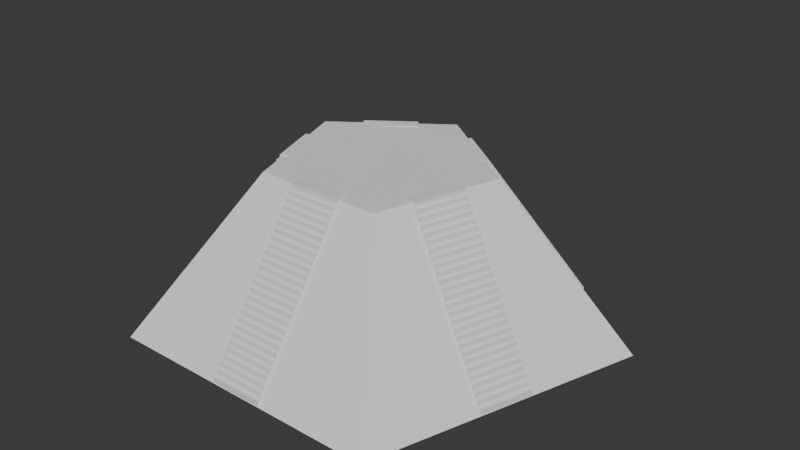 # Source: big_pyramid.blend  (saved by Blender 4.1.24; exported with 4.5.12 LTS)
import bpy
from mathutils import Matrix  # noqa: F401  (used for matrix-valued properties, if any)

bpy.ops.wm.read_factory_settings(use_empty=True)
scene = bpy.context.scene
scene.name = 'Scene'

# ---- collections
col_collection = bpy.data.collections.new('Collection'); scene.collection.children.link(col_collection)

# ---- world
world_world = bpy.data.worlds.new('World'); scene.world = world_world
world_world.use_nodes = True; world_world.node_tree.nodes.clear()
_N = world_world.node_tree.nodes; _L = world_world.node_tree.links
n0 = _N.new('ShaderNodeOutputWorld'); n0.name = 'World Output'; n0.location = (300, 300)
n1 = _N.new('ShaderNodeBackground'); n1.name = 'Background'; n1.location = (10, 300)
n1.inputs[0].default_value = (0.05088, 0.05088, 0.05088, 1.0)
_L.new(n1.outputs[0], n0.inputs[0])
n0.is_active_output = True
world_world.color = (0.05088, 0.05088, 0.05088)
world_world.use_sun_shadow = False
world_world.sun_shadow_jitter_overblur = 0.0

# ---- meshes
me_cube_001 = bpy.data.meshes.new('Cube.001')
me_cube_001.from_pydata([(-0.3464, -2.423, -0.8572), (-0.0138, 1.367, 0.9617), (-0.3464, -2.422, -0.9276), (-0.0138, 3.001, -0.9348), (1.286, 0.4233, 0.9617), (2.839, 0.9281, -0.9348), (0.3188, -2.423, -0.8569), (0.7893, -1.104, 0.9617), (0.3188, -2.422, -0.9275), (1.75, -2.426, -0.9348), (-0.8169, -1.104, 0.9617), (-1.777, -2.426, -0.9348), (-1.313, 0.4233, 0.9617), (-0.3464, -2.374, -0.7867), (-2.867, 0.9281, -0.9348), (-0.3464, -2.372, -0.8572), (0.3188, -2.374, -0.7864), (0.3188, -2.372, -0.8571), (-0.3464, -2.324, -0.7163), (-0.3464, -2.323, -0.7867), (0.3188, -2.324, -0.716), (0.3188, -2.323, -0.7866), (-0.3464, -2.275, -0.6458), (-0.3464, -2.274, -0.7162), (0.3188, -2.275, -0.6455), (0.3188, -2.274, -0.7161), (-0.3464, -2.225, -0.5754), (-0.3464, -2.225, -0.6458), (0.3188, -2.225, -0.5751), (0.3188, -2.225, -0.6456), (-0.3464, -2.176, -0.5049), (-0.3464, -2.176, -0.5753), (0.3188, -2.176, -0.5047), (0.3188, -2.176, -0.5751), (-0.3464, -2.127, -0.4345), (-0.3464, -2.126, -0.5048), (0.3188, -2.127, -0.4342), (0.3188, -2.126, -0.5046), (-0.3464, -2.077, -0.364), (0.3188, -2.077, -0.3638), (0.3188, -2.077, -0.4341), (-0.3464, -2.028, -0.2936), (0.3188, -2.028, -0.2933), (-0.3464, -1.979, -0.2231), (0.3188, -1.979, -0.2229), (-0.3464, -1.929, -0.1527), (0.3188, -1.929, -0.1524), (-0.3464, -1.88, -0.08226), (0.3188, -1.88, -0.08198), (-0.3464, -1.83, -0.01181), (0.3188, -1.83, -0.01154), (-0.3464, -1.781, 0.05863), (0.3188, -1.781, 0.05891), (-0.3464, -1.732, 0.1291), (0.3188, -1.732, 0.1294), (-0.3464, -1.682, 0.1995), (0.3188, -1.682, 0.1998), (-0.3464, -1.633, 0.27), (0.3188, -1.633, 0.2702), (-0.3464, -1.583, 0.3404), (0.3188, -1.583, 0.3407), (-0.3464, -1.534, 0.4109), (0.3188, -1.534, 0.4111), (-0.3464, -1.485, 0.4813), (0.3188, -1.485, 0.4816), (-0.3464, -1.435, 0.5517), (0.3188, -1.435, 0.552), (-0.3464, -1.386, 0.6222), (0.3188, -1.386, 0.6225), (-0.3464, -1.337, 0.6926), (0.3188, -1.337, 0.6929), (-0.3464, -1.287, 0.7631), (0.3188, -1.287, 0.7634), (-0.3464, -1.238, 0.8335), (0.3188, -1.238, 0.8338), (-0.3464, -1.188, 0.904), (0.3188, -1.188, 0.9042), (-0.3464, -1.139, 0.9744), (-0.3464, -0.9846, 0.9642), (0.3188, -1.139, 0.9747), (0.3188, -0.9846, 0.9747), (-2.422, -0.4317, -0.8572), (-2.421, -0.4313, -0.9276), (-2.217, -1.064, -0.8569), (-2.216, -1.064, -0.9275), (-2.375, -0.4165, -0.7867), (-2.374, -0.416, -0.8572), (-2.17, -1.049, -0.7864), (-2.168, -1.049, -0.8571), (-2.328, -0.4012, -0.7163), (-2.327, -0.4008, -0.7867), (-2.123, -1.034, -0.716), (-2.122, -1.033, -0.7866), (-2.281, -0.386, -0.6458), (-2.28, -0.3857, -0.7162), (-2.076, -1.019, -0.6455), (-2.075, -1.018, -0.7161), (-2.234, -0.3707, -0.5754), (-2.233, -0.3705, -0.6458), (-2.029, -1.003, -0.5751), (-2.028, -1.003, -0.6456), (-2.187, -0.3554, -0.5049), (-2.187, -0.3553, -0.5753), (-1.982, -0.988, -0.5047), (-1.981, -0.9878, -0.5751), (-2.14, -0.3402, -0.4345), (-2.14, -0.3401, -0.5048), (-1.935, -0.9727, -0.4342), (-1.934, -0.9726, -0.5046), (-2.093, -0.3249, -0.364), (-1.888, -0.9575, -0.3638), (-1.888, -0.9574, -0.4341), (-2.046, -0.3096, -0.2936), (-1.841, -0.9422, -0.2933), (-1.999, -0.2944, -0.2231), (-1.794, -0.9269, -0.2229), (-1.952, -0.2791, -0.1527), (-1.747, -0.9117, -0.1524), (-1.905, -0.2639, -0.08226), (-1.7, -0.8964, -0.08198), (-1.858, -0.2486, -0.01181), (-1.653, -0.8812, -0.01154), (-1.811, -0.2333, 0.05863), (-1.606, -0.8659, 0.05891), (-1.764, -0.2181, 0.1291), (-1.559, -0.8506, 0.1294), (-1.717, -0.2028, 0.1995), (-1.512, -0.8354, 0.1998), (-1.671, -0.1876, 0.27), (-1.465, -0.8201, 0.2702), (-1.624, -0.1723, 0.3404), (-1.418, -0.8049, 0.3407), (-1.577, -0.157, 0.4109), (-1.371, -0.7896, 0.4111), (-1.53, -0.1418, 0.4813), (-1.324, -0.7743, 0.4816), (-1.483, -0.1265, 0.5517), (-1.277, -0.7591, 0.552), (-1.436, -0.1112, 0.6222), (-1.23, -0.7438, 0.6225), (-1.389, -0.09598, 0.6926), (-1.183, -0.7285, 0.6929), (-1.342, -0.08072, 0.7631), (-1.136, -0.7133, 0.7634), (-1.295, -0.06546, 0.8335), (-1.089, -0.698, 0.8338), (-1.248, -0.0502, 0.904), (-1.042, -0.6828, 0.9042), (-1.201, -0.03494, 0.9744), (-1.054, 0.01276, 0.9744), (-0.9953, -0.6675, 0.9747), (-0.8485, -0.6198, 0.9649), (-1.17, 2.158, -0.8572), (-1.169, 2.157, -0.9276), (-1.708, 1.767, -0.8569), (-1.707, 1.766, -0.9275), (-1.141, 2.118, -0.7867), (-1.14, 2.117, -0.8572), (-1.679, 1.727, -0.7864), (-1.678, 1.726, -0.8571), (-1.112, 2.078, -0.7163), (-1.111, 2.077, -0.7867), (-1.65, 1.687, -0.716), (-1.649, 1.686, -0.7866), (-1.083, 2.038, -0.6458), (-1.082, 2.037, -0.7162), (-1.621, 1.647, -0.6455), (-1.62, 1.646, -0.7161), (-1.053, 1.998, -0.5754), (-1.053, 1.997, -0.6458), (-1.592, 1.607, -0.5751), (-1.591, 1.606, -0.6456), (-1.024, 1.958, -0.5049), (-1.024, 1.957, -0.5753), (-1.563, 1.567, -0.5047), (-1.562, 1.567, -0.5751), (-0.9954, 1.918, -0.4345), (-0.9953, 1.918, -0.5048), (-1.534, 1.527, -0.4342), (-1.533, 1.527, -0.5046), (-0.9664, 1.878, -0.364), (-1.504, 1.487, -0.3638), (-1.504, 1.487, -0.4341), (-0.9374, 1.838, -0.2936), (-1.475, 1.447, -0.2933), (-0.9083, 1.798, -0.2231), (-1.446, 1.407, -0.2229), (-0.8793, 1.758, -0.1527), (-1.417, 1.367, -0.1524), (-0.8503, 1.718, -0.08226), (-1.388, 1.327, -0.08198), (-0.8213, 1.678, -0.01181), (-1.359, 1.287, -0.01154), (-0.7922, 1.638, 0.05863), (-1.33, 1.247, 0.05891), (-0.7632, 1.598, 0.1291), (-1.301, 1.207, 0.1294), (-0.7342, 1.558, 0.1995), (-1.272, 1.167, 0.1998), (-0.7051, 1.518, 0.27), (-1.243, 1.127, 0.2702), (-0.6761, 1.478, 0.3404), (-1.214, 1.087, 0.3407), (-0.6471, 1.438, 0.4109), (-1.185, 1.048, 0.4111), (-0.6181, 1.399, 0.4813), (-1.156, 1.008, 0.4816), (-0.589, 1.359, 0.5517), (-1.127, 0.9676, 0.552), (-0.56, 1.319, 0.6222), (-1.098, 0.9277, 0.6225), (-0.531, 1.279, 0.6926), (-1.069, 0.8877, 0.6929), (-0.5019, 1.239, 0.7631), (-1.04, 0.8478, 0.7634), (-0.4729, 1.199, 0.8335), (-1.011, 0.8078, 0.8338), (-0.4439, 1.159, 0.904), (-0.982, 0.7678, 0.9042), (-0.4148, 1.119, 0.9744), (-0.3241, 0.994, 0.9744), (-0.9529, 0.7279, 0.9747), (-0.8622, 0.603, 0.9643), (1.68, 1.767, -0.8572), (1.679, 1.766, -0.9276), (1.142, 2.158, -0.8569), (1.142, 2.157, -0.9275), (1.651, 1.727, -0.7867), (1.65, 1.726, -0.8572), (1.113, 2.118, -0.7864), (1.112, 2.117, -0.8571), (1.622, 1.687, -0.7163), (1.621, 1.686, -0.7867), (1.084, 2.078, -0.716), (1.083, 2.077, -0.7866), (1.593, 1.647, -0.6458), (1.592, 1.646, -0.7162), (1.055, 2.038, -0.6455), (1.054, 2.037, -0.7161), (1.564, 1.607, -0.5754), (1.564, 1.606, -0.6458), (1.026, 1.998, -0.5751), (1.025, 1.997, -0.6456), (1.535, 1.567, -0.5049), (1.535, 1.567, -0.5753), (0.9969, 1.958, -0.5047), (0.9965, 1.957, -0.5751), (1.506, 1.527, -0.4345), (1.506, 1.527, -0.5048), (0.9678, 1.918, -0.4342), (0.9676, 1.918, -0.5046), (1.477, 1.487, -0.364), (0.9388, 1.878, -0.3638), (0.9387, 1.878, -0.4341), (1.448, 1.447, -0.2936), (0.9098, 1.838, -0.2933), (1.419, 1.407, -0.2231), (0.8807, 1.798, -0.2229), (1.39, 1.367, -0.1527), (0.8517, 1.758, -0.1524), (1.361, 1.327, -0.08226), (0.8227, 1.718, -0.08198), (1.332, 1.287, -0.01181), (0.7937, 1.678, -0.01154), (1.303, 1.247, 0.05863), (0.7646, 1.638, 0.05891), (1.274, 1.207, 0.1291), (0.7356, 1.598, 0.1294), (1.245, 1.167, 0.1995), (0.7066, 1.558, 0.1998), (1.216, 1.127, 0.27), (0.6775, 1.518, 0.2702), (1.187, 1.087, 0.3404), (0.6485, 1.478, 0.3407), (1.158, 1.048, 0.4109), (0.6195, 1.438, 0.4111), (1.129, 1.008, 0.4813), (0.5904, 1.399, 0.4816), (1.1, 0.9676, 0.5517), (0.5614, 1.359, 0.552), (1.07, 0.9277, 0.6222), (0.5324, 1.319, 0.6225), (1.041, 0.8877, 0.6926), (0.5034, 1.279, 0.6929), (1.012, 0.8478, 0.7631), (0.4743, 1.239, 0.7634), (0.9834, 0.8078, 0.8335), (0.4453, 1.199, 0.8338), (0.9544, 0.7678, 0.904), (0.4163, 1.159, 0.9042), (0.9253, 0.7279, 0.9744), (0.8346, 0.603, 0.9642), (0.3872, 1.119, 0.9747), (0.2965, 0.994, 0.9669), (2.189, -1.064, -0.8572), (2.188, -1.064, -0.9276), (2.394, -0.4317, -0.8569), (2.394, -0.4315, -0.9275), (2.142, -1.049, -0.7867), (2.141, -1.049, -0.8572), (2.347, -0.4165, -0.7864), (2.346, -0.4161, -0.8571), (2.095, -1.034, -0.7163), (2.094, -1.033, -0.7867), (2.3, -0.4012, -0.716), (2.299, -0.4009, -0.7866), (2.048, -1.019, -0.6458), (2.047, -1.018, -0.7162), (2.254, -0.386, -0.6455), (2.253, -0.3857, -0.7161), (2.001, -1.003, -0.5754), (2.0, -1.003, -0.6458), (2.207, -0.3707, -0.5751), (2.206, -0.3705, -0.6456), (1.954, -0.988, -0.5049), (1.954, -0.9878, -0.5753), (2.16, -0.3554, -0.5047), (2.159, -0.3553, -0.5751), (1.907, -0.9727, -0.4345), (1.907, -0.9726, -0.5048), (2.113, -0.3402, -0.4342), (2.112, -0.3401, -0.5046), (1.86, -0.9575, -0.364), (2.066, -0.3249, -0.3638), (2.065, -0.3248, -0.4341), (1.813, -0.9422, -0.2936), (2.019, -0.3096, -0.2933), (1.766, -0.9269, -0.2231), (1.972, -0.2944, -0.2229), (1.719, -0.9117, -0.1527), (1.925, -0.2791, -0.1524), (1.672, -0.8964, -0.08226), (1.878, -0.2639, -0.08198), (1.625, -0.8812, -0.01181), (1.831, -0.2486, -0.01154), (1.578, -0.8659, 0.05863), (1.784, -0.2333, 0.05891), (1.531, -0.8506, 0.1291), (1.737, -0.2181, 0.1294), (1.484, -0.8354, 0.1995), (1.69, -0.2028, 0.1998), (1.437, -0.8201, 0.27), (1.643, -0.1876, 0.2702), (1.39, -0.8049, 0.3404), (1.596, -0.1723, 0.3407), (1.343, -0.7896, 0.4109), (1.549, -0.157, 0.4111), (1.296, -0.7743, 0.4813), (1.502, -0.1418, 0.4816), (1.249, -0.7591, 0.5517), (1.455, -0.1265, 0.552), (1.203, -0.7438, 0.6222), (1.408, -0.1112, 0.6225), (1.156, -0.7285, 0.6926), (1.361, -0.09598, 0.6929), (1.109, -0.7133, 0.7631), (1.314, -0.08072, 0.7634), (1.062, -0.698, 0.8335), (1.267, -0.06546, 0.8338), (1.015, -0.6828, 0.904), (1.22, -0.0502, 0.9042), (0.9677, -0.6675, 0.9744), (0.8209, -0.6198, 0.9642), (1.173, -0.03494, 0.9747), (1.026, 0.01276, 0.9747), (-0.3464, -2.077, -0.4343), (-0.3464, -2.028, -0.3639), (0.3188, -2.028, -0.3636), (-0.3464, -1.979, -0.2935), (0.3188, -1.979, -0.2931), (-0.3464, -1.93, -0.2229), (0.3188, -1.929, -0.2225), (-0.3464, -1.881, -0.1524), (0.3188, -1.88, -0.1519), (-0.3464, -1.831, -0.08191), (0.3188, -1.831, -0.08124), (-0.3464, -1.782, -0.01139), (0.3188, -1.782, -0.01062), (-0.3464, -1.733, 0.05912), (0.3188, -1.732, 0.05999), (-0.3464, -1.684, 0.1297), (0.3188, -1.683, 0.1306), (0.3188, -1.634, 0.2007), (-0.3464, -1.634, 0.2006), (0.3188, -1.585, 0.2712), (-0.3464, -1.585, 0.2712), (0.3188, -1.536, 0.3419), (-0.3464, -1.536, 0.3416), (0.3188, -1.486, 0.4123), (-0.3464, -1.487, 0.4123), (0.3188, -1.437, 0.4829), (-0.3464, -1.438, 0.4829), (0.3188, -1.388, 0.5534), (-0.3464, -1.34, 0.6232), (-0.3464, -1.388, 0.5534), (0.3188, -1.338, 0.6249), (-0.3464, -1.29, 0.6938), (0.3188, -1.289, 0.6955), (-0.3464, -1.241, 0.7643), (0.3188, -1.24, 0.7662), (-0.3464, -1.192, 0.8348), (0.3188, -1.19, 0.8368), (-0.3464, -1.143, 0.9053), (0.3188, -1.141, 0.9074), (-0.3464, -1.104, 0.9617), (0.3188, -0.9846, 0.9617), (0.3188, -1.104, 0.9617), (-2.093, -0.3249, -0.4343), (-2.046, -0.3097, -0.3639), (-1.841, -0.9422, -0.3636), (-2.0, -0.2945, -0.2935), (-1.794, -0.927, -0.2931), (-1.953, -0.2793, -0.2229), (-1.747, -0.9118, -0.2225), (-1.906, -0.2641, -0.1524), (-1.7, -0.8966, -0.1519), (-1.859, -0.2489, -0.08191), (-1.653, -0.8813, -0.08124), (-1.813, -0.2337, -0.01139), (-1.607, -0.8661, -0.01062), (-1.766, -0.2185, 0.05912), (-1.56, -0.8509, 0.05999), (-1.719, -0.2033, 0.1297), (-1.513, -0.8357, 0.1306), (-1.672, -0.1881, 0.2002), (-1.466, -0.8204, 0.2012), (-1.625, -0.1729, 0.2707), (-1.419, -0.8052, 0.2718), (-1.579, -0.1577, 0.3412), (-1.372, -0.79, 0.3425), (-1.532, -0.1425, 0.4117), (-1.325, -0.7748, 0.4131), (-1.485, -0.1273, 0.4822), (-1.279, -0.7595, 0.4837), (-1.438, -0.1121, 0.5527), (-1.232, -0.7443, 0.5543), (-1.392, -0.09692, 0.6232), (-1.185, -0.7291, 0.6249), (-1.345, -0.08172, 0.6938), (-1.138, -0.7139, 0.6955), (-1.298, -0.06652, 0.7643), (-1.091, -0.6986, 0.7662), (-1.251, -0.05132, 0.8348), (-1.044, -0.6834, 0.8368), (-1.204, -0.03612, 0.9053), (-0.9974, -0.6682, 0.9074), (-1.168, -0.02424, 0.9617), (-1.054, 0.01276, 0.9617), (-0.9623, -0.6568, 0.9617), (-0.9664, 1.878, -0.4343), (-0.9375, 1.838, -0.364), (-1.475, 1.447, -0.3636), (-0.9086, 1.798, -0.2935), (-1.447, 1.407, -0.2931), (-0.8797, 1.759, -0.2229), (-1.418, 1.367, -0.2225), (-0.8508, 1.719, -0.1524), (-1.389, 1.328, -0.1519), (-0.8219, 1.679, -0.08191), (-1.36, 1.288, -0.08124), (-0.7929, 1.639, -0.01139), (-1.331, 1.248, -0.01062), (-0.764, 1.599, 0.05912), (-1.302, 1.208, 0.05999), (-0.7351, 1.56, 0.1297), (-1.273, 1.168, 0.1306), (-0.7062, 1.52, 0.2002), (-1.244, 1.128, 0.2012), (-0.6773, 1.48, 0.2707), (-1.215, 1.088, 0.2718), (-0.6484, 1.44, 0.3412), (-1.186, 1.049, 0.3425), (-0.6195, 1.4, 0.4117), (-1.157, 1.009, 0.4131), (-0.5906, 1.361, 0.4822), (-1.128, 0.9689, 0.4837), (-0.5617, 1.321, 0.5527), (-1.099, 0.929, 0.5543), (-0.5327, 1.281, 0.6232), (-1.07, 0.8891, 0.6249), (-0.5038, 1.241, 0.6938), (-1.041, 0.8493, 0.6955), (-0.4749, 1.202, 0.7643), (-1.012, 0.8094, 0.7662), (-0.446, 1.162, 0.8348), (-0.9832, 0.7696, 0.8368), (-0.4171, 1.122, 0.9053), (-0.9543, 0.7297, 0.9074), (-0.3945, 1.091, 0.9617), (-0.3241, 0.994, 0.9617), (-0.9326, 0.6999, 0.9617), (1.477, 1.487, -0.4343), (1.448, 1.447, -0.3639), (0.9098, 1.838, -0.3636), (1.419, 1.407, -0.2935), (0.8808, 1.798, -0.2931), (1.39, 1.368, -0.2229), (0.8519, 1.758, -0.2225), (1.361, 1.328, -0.1524), (0.8229, 1.719, -0.1519), (1.332, 1.288, -0.08191), (0.794, 1.679, -0.08124), (1.303, 1.248, -0.01139), (0.765, 1.639, -0.01062), (1.275, 1.209, 0.05912), (0.7361, 1.599, 0.05999), (0.7073, 1.559, 0.1303), (1.245, 1.168, 0.1299), (0.6784, 1.52, 0.2008), (1.216, 1.129, 0.2005), (0.6495, 1.48, 0.2714), (1.187, 1.089, 0.271), (0.6205, 1.44, 0.3419), (1.159, 1.049, 0.3416), (0.5915, 1.4, 0.4123), (1.13, 1.009, 0.4123), (0.5625, 1.36, 0.4829), (1.101, 0.9694, 0.4829), (0.5336, 1.32, 0.5534), (1.043, 0.8902, 0.6232), (1.072, 0.9296, 0.5534), (0.5044, 1.28, 0.6249), (1.014, 0.8504, 0.6938), (0.4754, 1.24, 0.6955), (0.9854, 0.8106, 0.7643), (0.4465, 1.2, 0.7662), (0.9565, 0.7708, 0.8348), (0.4175, 1.161, 0.8368), (0.9276, 0.731, 0.9053), (0.3886, 1.121, 0.9074), (0.905, 0.6999, 0.9617), (0.3669, 1.091, 0.9617), (1.86, -0.9574, -0.4343), (1.813, -0.9422, -0.3639), (2.019, -0.3096, -0.3636), (1.767, -0.9271, -0.2935), (1.972, -0.2944, -0.2931), (1.72, -0.9119, -0.2229), (1.925, -0.2792, -0.2225), (1.673, -0.8967, -0.1524), (1.878, -0.264, -0.1519), (1.626, -0.8815, -0.08191), (1.831, -0.2488, -0.08124), (1.579, -0.8663, -0.01139), (1.784, -0.2335, -0.01062), (1.533, -0.8511, 0.05912), (1.738, -0.2183, 0.05999), (1.486, -0.8359, 0.1297), (1.691, -0.2031, 0.1306), (1.439, -0.8207, 0.2002), (1.644, -0.1879, 0.2012), (1.392, -0.8055, 0.2707), (1.597, -0.1726, 0.2718), (1.346, -0.7903, 0.3412), (1.55, -0.1574, 0.3425), (1.299, -0.7751, 0.4117), (1.503, -0.1422, 0.4131), (1.252, -0.7599, 0.4822), (1.456, -0.127, 0.4837), (1.205, -0.7447, 0.5527), (1.41, -0.1118, 0.5543), (1.158, -0.7295, 0.6232), (1.363, -0.09653, 0.6249), (1.112, -0.7143, 0.6938), (1.316, -0.0813, 0.6955), (1.065, -0.6991, 0.7643), (1.269, -0.06608, 0.7662), (1.018, -0.6839, 0.8348), (1.222, -0.05085, 0.8368), (0.9713, -0.6687, 0.9053), (1.175, -0.03563, 0.9074), (0.9347, -0.6568, 0.9617), (1.026, 0.01276, 0.9617), (1.14, -0.02424, 0.9617)], [], [(2, 0, 15), (8, 0, 2), (6, 15, 0), (15, 13, 19), (17, 13, 15), (16, 19, 13), (19, 18, 23), (21, 18, 19), (20, 23, 18), (23, 22, 27), (25, 22, 23), (24, 27, 22), (27, 26, 31), (29, 26, 27), (28, 31, 26), (31, 30, 35), (33, 30, 31), (32, 35, 30), (35, 34, 365), (37, 34, 35), (36, 365, 34), (365, 38, 366), (40, 38, 365), (39, 366, 38), (368, 366, 41), (366, 42, 41), (42, 368, 41), (370, 368, 43), (369, 371, 44), (369, 43, 368), (44, 370, 43), (372, 370, 45), (371, 373, 46), (371, 45, 370), (46, 372, 45), (374, 372, 47), (373, 375, 48), (373, 47, 372), (48, 374, 47), (376, 374, 49), (375, 377, 50), (375, 49, 374), (50, 376, 49), (378, 376, 51), (377, 379, 52), (377, 51, 376), (52, 378, 51), (380, 378, 53), (379, 381, 54), (379, 53, 378), (54, 380, 53), (383, 380, 55), (381, 382, 56), (381, 55, 380), (382, 383, 55), (385, 383, 57), (382, 384, 58), (382, 58, 57), (384, 385, 57), (387, 385, 59), (384, 386, 60), (384, 60, 59), (389, 387, 61), (386, 388, 62), (387, 62, 61), (388, 389, 61), (391, 389, 63), (388, 390, 64), (388, 64, 63), (390, 391, 63), (394, 391, 65), (390, 392, 66), (390, 66, 65), (392, 394, 65), (393, 394, 67), (392, 395, 68), (392, 68, 67), (68, 393, 67), (396, 393, 69), (395, 397, 70), (395, 69, 393), (70, 396, 69), (398, 396, 71), (397, 399, 72), (397, 71, 396), (72, 398, 71), (400, 398, 73), (399, 401, 74), (399, 73, 398), (74, 400, 73), (402, 400, 75), (401, 403, 76), (401, 75, 400), (76, 402, 75), (404, 402, 77), (405, 78, 80), (406, 80, 79), (403, 77, 402), (77, 80, 78), (82, 81, 86), (84, 81, 82), (83, 86, 81), (86, 85, 90), (88, 85, 86), (87, 90, 85), (90, 89, 94), (92, 89, 90), (91, 94, 89), (94, 93, 98), (96, 93, 94), (95, 98, 93), (98, 97, 102), (100, 97, 98), (99, 102, 97), (102, 101, 106), (104, 101, 102), (103, 106, 101), (106, 105, 407), (108, 105, 106), (107, 407, 105), (407, 109, 408), (111, 109, 407), (110, 408, 109), (410, 408, 112), (408, 409, 113), (113, 410, 112), (412, 410, 114), (411, 413, 115), (114, 411, 115), (115, 412, 114), (414, 412, 116), (413, 415, 117), (116, 413, 117), (117, 414, 116), (416, 414, 118), (415, 417, 119), (118, 415, 119), (119, 416, 118), (418, 416, 120), (417, 419, 121), (120, 417, 121), (121, 418, 120), (420, 418, 122), (419, 421, 123), (122, 419, 123), (123, 420, 122), (422, 420, 124), (421, 423, 125), (124, 421, 125), (125, 422, 124), (424, 422, 126), (423, 425, 127), (126, 423, 127), (127, 424, 126), (426, 424, 128), (425, 427, 129), (128, 425, 129), (129, 426, 128), (428, 426, 130), (427, 429, 131), (130, 427, 131), (131, 428, 130), (430, 428, 132), (429, 431, 133), (132, 429, 133), (133, 430, 132), (432, 430, 134), (431, 433, 135), (134, 431, 135), (135, 432, 134), (434, 432, 136), (433, 435, 137), (136, 433, 137), (434, 137, 435), (436, 434, 138), (435, 437, 139), (138, 435, 139), (139, 436, 138), (438, 436, 140), (437, 439, 141), (140, 437, 141), (141, 438, 140), (440, 438, 142), (439, 441, 143), (142, 439, 143), (143, 440, 142), (442, 440, 144), (441, 443, 145), (144, 441, 145), (145, 442, 144), (444, 442, 146), (443, 445, 147), (146, 443, 147), (147, 444, 146), (446, 444, 148), (448, 151, 150), (148, 445, 150), (149, 150, 151), (153, 152, 157), (155, 152, 153), (154, 157, 152), (157, 156, 161), (159, 156, 157), (158, 161, 156), (161, 160, 165), (163, 160, 161), (162, 165, 160), (165, 164, 169), (167, 164, 165), (166, 169, 164), (169, 168, 173), (171, 168, 169), (170, 173, 168), (173, 172, 177), (175, 172, 173), (174, 177, 172), (177, 176, 449), (179, 176, 177), (178, 449, 176), (449, 180, 450), (182, 180, 449), (181, 450, 180), (452, 450, 183), (184, 452, 183), (454, 452, 185), (186, 453, 455), (185, 453, 186), (186, 454, 185), (456, 454, 187), (188, 455, 457), (187, 455, 188), (188, 456, 187), (458, 456, 189), (190, 457, 459), (189, 457, 190), (190, 458, 189), (460, 458, 191), (192, 459, 461), (191, 459, 192), (192, 460, 191), (462, 460, 193), (194, 461, 463), (193, 461, 194), (194, 462, 193), (195, 464, 462), (196, 463, 465), (195, 463, 196), (196, 464, 195), (466, 464, 197), (198, 465, 467), (197, 465, 198), (198, 466, 197), (468, 466, 199), (200, 467, 469), (199, 467, 200), (200, 468, 199), (470, 468, 201), (202, 469, 471), (201, 469, 202), (202, 470, 201), (472, 470, 203), (204, 471, 473), (203, 471, 204), (204, 472, 203), (474, 472, 205), (206, 473, 475), (205, 473, 206), (206, 474, 205), (476, 474, 207), (208, 475, 477), (207, 475, 208), (208, 476, 207), (478, 476, 209), (210, 477, 479), (209, 477, 210), (210, 478, 209), (480, 478, 211), (212, 479, 481), (211, 479, 212), (212, 480, 211), (482, 480, 213), (214, 481, 483), (213, 481, 214), (214, 482, 213), (484, 482, 215), (216, 483, 485), (215, 483, 216), (216, 484, 215), (486, 484, 217), (218, 485, 487), (217, 485, 218), (218, 486, 217), (488, 219, 220), (221, 490, 222), (219, 487, 221), (220, 221, 222), (224, 223, 228), (226, 223, 224), (228, 225, 230), (228, 227, 232), (230, 227, 228), (232, 229, 234), (232, 231, 236), (234, 231, 232), (236, 233, 238), (236, 235, 240), (238, 235, 236), (240, 237, 242), (240, 239, 244), (242, 239, 240), (244, 241, 246), (244, 243, 248), (246, 243, 244), (248, 245, 250), (248, 247, 491), (250, 247, 248), (491, 249, 253), (491, 251, 492), (253, 251, 491), (492, 252, 493), (494, 492, 254), (492, 255, 254), (494, 255, 495), (496, 494, 256), (257, 495, 497), (495, 256, 494), (496, 257, 497), (498, 496, 258), (259, 497, 499), (497, 258, 496), (498, 259, 499), (500, 498, 260), (261, 499, 501), (499, 260, 498), (500, 261, 501), (502, 500, 262), (263, 501, 503), (501, 262, 500), (502, 263, 503), (504, 502, 264), (265, 503, 505), (503, 264, 502), (504, 265, 505), (266, 507, 504), (267, 505, 506), (505, 266, 504), (507, 266, 267), (509, 507, 268), (269, 506, 508), (507, 269, 268), (509, 268, 269), (511, 509, 270), (271, 508, 510), (509, 271, 270), (511, 270, 271), (513, 511, 272), (273, 510, 512), (511, 273, 272), (513, 272, 273), (515, 513, 274), (275, 512, 514), (513, 275, 274), (514, 274, 275), (517, 515, 276), (277, 514, 516), (514, 277, 276), (516, 517, 276), (520, 517, 278), (279, 516, 518), (516, 279, 278), (518, 520, 278), (519, 520, 280), (281, 518, 521), (518, 281, 280), (519, 281, 521), (522, 519, 282), (283, 521, 523), (521, 282, 519), (522, 283, 523), (524, 522, 284), (285, 523, 525), (523, 284, 522), (524, 285, 525), (526, 524, 286), (287, 525, 527), (525, 286, 524), (526, 287, 527), (528, 526, 288), (289, 527, 529), (527, 288, 526), (528, 289, 529), (530, 290, 291), (292, 531, 293), (529, 290, 528), (290, 293, 291), (295, 294, 299), (297, 294, 295), (299, 296, 301), (299, 298, 303), (301, 298, 299), (303, 300, 305), (303, 302, 307), (305, 302, 303), (307, 304, 309), (307, 306, 311), (309, 306, 307), (311, 308, 313), (311, 310, 315), (313, 310, 311), (315, 312, 317), (315, 314, 319), (317, 314, 315), (319, 316, 321), (319, 318, 532), (321, 318, 319), (532, 320, 324), (532, 322, 533), (324, 322, 532), (533, 323, 534), (535, 533, 325), (533, 326, 325), (535, 326, 536), (537, 535, 327), (536, 538, 328), (536, 327, 535), (537, 328, 538), (539, 537, 329), (538, 540, 330), (538, 329, 537), (539, 330, 540), (541, 539, 331), (540, 542, 332), (540, 331, 539), (541, 332, 542), (543, 541, 333), (542, 544, 334), (542, 333, 541), (543, 334, 544), (545, 543, 335), (544, 546, 336), (544, 335, 543), (545, 336, 546), (547, 545, 337), (546, 548, 338), (546, 337, 545), (547, 338, 548), (549, 547, 339), (548, 550, 340), (548, 339, 547), (549, 340, 550), (551, 549, 341), (550, 552, 342), (550, 341, 549), (551, 342, 552), (553, 551, 343), (552, 554, 344), (552, 343, 551), (553, 344, 554), (555, 553, 345), (554, 556, 346), (554, 345, 553), (555, 346, 556), (557, 555, 347), (556, 558, 348), (556, 347, 555), (557, 348, 558), (559, 557, 349), (558, 560, 350), (558, 349, 557), (559, 350, 560), (561, 559, 351), (560, 562, 352), (560, 351, 559), (561, 352, 562), (563, 561, 353), (562, 564, 354), (562, 353, 561), (563, 354, 564), (565, 563, 355), (564, 566, 356), (564, 355, 563), (565, 356, 566), (567, 565, 357), (566, 568, 358), (566, 357, 565), (567, 358, 568), (569, 567, 359), (568, 570, 360), (568, 359, 567), (569, 360, 570), (571, 569, 361), (572, 362, 364), (573, 364, 363), (570, 361, 569), (361, 364, 362), (250, 246, 3), (295, 9, 5), (11, 9, 2), (11, 3, 5), (108, 104, 11), (572, 291, 489), (8, 17, 6), (8, 6, 0), (6, 17, 15), (17, 21, 16), (17, 16, 13), (16, 21, 19), (21, 25, 20), (21, 20, 18), (20, 25, 23), (25, 29, 24), (25, 24, 22), (24, 29, 27), (29, 33, 28), (29, 28, 26), (28, 33, 31), (33, 37, 32), (33, 32, 30), (32, 37, 35), (37, 40, 36), (37, 36, 34), (36, 40, 365), (40, 367, 39), (40, 39, 38), (39, 367, 366), (367, 369, 42), (366, 367, 42), (42, 369, 368), (369, 44, 43), (44, 371, 370), (371, 46, 45), (46, 373, 372), (373, 48, 47), (48, 375, 374), (375, 50, 49), (50, 377, 376), (377, 52, 51), (52, 379, 378), (379, 54, 53), (54, 381, 380), (381, 56, 55), (55, 56, 382), (57, 383, 382), (57, 58, 384), (59, 385, 384), (59, 60, 387), (60, 386, 387), (387, 386, 62), (61, 62, 388), (63, 389, 388), (63, 64, 390), (65, 391, 390), (65, 66, 392), (67, 394, 392), (68, 395, 393), (395, 70, 69), (70, 397, 396), (397, 72, 71), (72, 399, 398), (399, 74, 73), (74, 401, 400), (401, 76, 75), (76, 403, 402), (77, 78, 404), (79, 403, 406), (406, 405, 80), (403, 79, 77), (77, 79, 80), (84, 88, 83), (84, 83, 81), (83, 88, 86), (88, 92, 87), (88, 87, 85), (87, 92, 90), (92, 96, 91), (92, 91, 89), (91, 96, 94), (96, 100, 95), (96, 95, 93), (95, 100, 98), (100, 104, 99), (100, 99, 97), (99, 104, 102), (104, 108, 103), (104, 103, 101), (103, 108, 106), (108, 111, 107), (108, 107, 105), (107, 111, 407), (111, 409, 110), (111, 110, 109), (110, 409, 408), (409, 411, 113), (113, 112, 408), (113, 411, 410), (114, 410, 411), (115, 413, 412), (116, 412, 413), (117, 415, 414), (118, 414, 415), (119, 417, 416), (120, 416, 417), (121, 419, 418), (122, 418, 419), (123, 421, 420), (124, 420, 421), (125, 423, 422), (126, 422, 423), (127, 425, 424), (128, 424, 425), (129, 427, 426), (130, 426, 427), (131, 429, 428), (132, 428, 429), (133, 431, 430), (134, 430, 431), (135, 433, 432), (136, 432, 433), (434, 136, 137), (138, 434, 435), (139, 437, 436), (140, 436, 437), (141, 439, 438), (142, 438, 439), (143, 441, 440), (144, 440, 441), (145, 443, 442), (146, 442, 443), (147, 445, 444), (148, 149, 446), (149, 447, 446), (151, 447, 149), (150, 445, 448), (148, 444, 445), (149, 148, 150), (155, 159, 154), (155, 154, 152), (154, 159, 157), (159, 163, 158), (159, 158, 156), (158, 163, 161), (163, 167, 162), (163, 162, 160), (162, 167, 165), (167, 171, 166), (167, 166, 164), (166, 171, 169), (171, 175, 170), (171, 170, 168), (170, 175, 173), (175, 179, 174), (175, 174, 172), (174, 179, 177), (179, 182, 178), (179, 178, 176), (178, 182, 449), (182, 451, 181), (182, 181, 180), (181, 451, 450), (451, 453, 184), (184, 183, 451), (183, 450, 451), (184, 453, 452), (185, 452, 453), (186, 455, 454), (187, 454, 455), (188, 457, 456), (189, 456, 457), (190, 459, 458), (191, 458, 459), (192, 461, 460), (193, 460, 461), (194, 463, 462), (195, 462, 463), (196, 465, 464), (197, 464, 465), (198, 467, 466), (199, 466, 467), (200, 469, 468), (201, 468, 469), (202, 471, 470), (203, 470, 471), (204, 473, 472), (205, 472, 473), (206, 475, 474), (207, 474, 475), (208, 477, 476), (209, 476, 477), (210, 479, 478), (211, 478, 479), (212, 481, 480), (213, 480, 481), (214, 483, 482), (215, 482, 483), (216, 485, 484), (217, 484, 485), (218, 487, 486), (220, 489, 488), (488, 486, 219), (222, 489, 220), (221, 487, 490), (219, 486, 487), (220, 219, 221), (226, 230, 225), (226, 225, 223), (228, 223, 225), (230, 234, 229), (230, 229, 227), (232, 227, 229), (234, 238, 233), (234, 233, 231), (236, 231, 233), (238, 242, 237), (238, 237, 235), (240, 235, 237), (242, 246, 241), (242, 241, 239), (244, 239, 241), (246, 250, 245), (246, 245, 243), (248, 243, 245), (250, 253, 249), (250, 249, 247), (491, 247, 249), (253, 493, 252), (253, 252, 251), (492, 251, 252), (493, 495, 255), (492, 493, 255), (494, 254, 255), (495, 257, 256), (496, 256, 257), (497, 259, 258), (498, 258, 259), (499, 261, 260), (500, 260, 261), (501, 263, 262), (502, 262, 263), (503, 265, 264), (504, 264, 265), (505, 267, 266), (267, 506, 507), (507, 506, 269), (269, 508, 509), (509, 508, 271), (271, 510, 511), (511, 510, 273), (273, 512, 513), (513, 512, 275), (514, 515, 274), (276, 515, 514), (276, 277, 516), (278, 517, 516), (278, 279, 518), (280, 520, 518), (519, 280, 281), (521, 283, 282), (522, 282, 283), (523, 285, 284), (524, 284, 285), (525, 287, 286), (526, 286, 287), (527, 289, 288), (528, 288, 289), (530, 528, 290), (292, 529, 531), (529, 292, 290), (290, 292, 293), (297, 301, 296), (297, 296, 294), (299, 294, 296), (301, 305, 300), (301, 300, 298), (303, 298, 300), (305, 309, 304), (305, 304, 302), (307, 302, 304), (309, 313, 308), (309, 308, 306), (311, 306, 308), (313, 317, 312), (313, 312, 310), (315, 310, 312), (317, 321, 316), (317, 316, 314), (319, 314, 316), (321, 324, 320), (321, 320, 318), (532, 318, 320), (324, 534, 323), (324, 323, 322), (533, 322, 323), (534, 536, 326), (533, 534, 326), (535, 325, 326), (536, 328, 327), (537, 327, 328), (538, 330, 329), (539, 329, 330), (540, 332, 331), (541, 331, 332), (542, 334, 333), (543, 333, 334), (544, 336, 335), (545, 335, 336), (546, 338, 337), (547, 337, 338), (548, 340, 339), (549, 339, 340), (550, 342, 341), (551, 341, 342), (552, 344, 343), (553, 343, 344), (554, 346, 345), (555, 345, 346), (556, 348, 347), (557, 347, 348), (558, 350, 349), (559, 349, 350), (560, 352, 351), (561, 351, 352), (562, 354, 353), (563, 353, 354), (564, 356, 355), (565, 355, 356), (566, 358, 357), (567, 357, 358), (568, 360, 359), (569, 359, 360), (361, 362, 571), (363, 570, 573), (573, 572, 364), (570, 363, 361), (361, 363, 364), (507, 509, 4), (502, 504, 5), (498, 500, 5), (500, 502, 5), (504, 507, 5), (496, 498, 5), (492, 494, 5), (494, 496, 5), (509, 511, 4), (507, 4, 5), (511, 513, 4), (491, 492, 5), (515, 517, 4), (517, 520, 4), (513, 515, 4), (520, 519, 4), (519, 522, 4), (524, 526, 4), (522, 524, 4), (528, 530, 4), (526, 528, 4), (3, 1, 506), (1, 531, 529), (527, 525, 1), (1, 529, 527), (1, 525, 523), (523, 521, 1), (521, 518, 1), (248, 491, 5), (1, 518, 516), (514, 512, 1), (1, 516, 514), (244, 248, 5), (240, 244, 5), (1, 512, 510), (510, 508, 1), (508, 506, 1), (236, 240, 5), (232, 236, 5), (3, 506, 505), (224, 228, 5), (228, 232, 5), (503, 501, 3), (3, 505, 503), (230, 226, 3), (226, 224, 3), (224, 5, 3), (3, 501, 499), (499, 497, 3), (497, 495, 3), (495, 493, 3), (493, 253, 3), (253, 250, 3), (234, 230, 3), (238, 234, 3), (242, 238, 3), (246, 242, 3), (573, 570, 4), (568, 566, 4), (4, 570, 568), (571, 7, 569), (7, 9, 547), (569, 7, 567), (565, 567, 7), (565, 7, 563), (5, 4, 548), (566, 564, 4), (559, 561, 7), (561, 563, 7), (4, 564, 562), (562, 560, 4), (557, 559, 7), (560, 558, 4), (557, 7, 555), (555, 7, 553), (4, 558, 556), (556, 554, 4), (551, 553, 7), (4, 554, 552), (551, 7, 549), (549, 7, 547), (550, 4, 552), (550, 548, 4), (543, 545, 9), (545, 547, 9), (546, 544, 5), (5, 548, 546), (541, 543, 9), (544, 542, 5), (542, 540, 5), (539, 541, 9), (537, 539, 9), (535, 537, 9), (5, 540, 538), (538, 536, 5), (532, 533, 9), (533, 535, 9), (534, 324, 5), (5, 536, 534), (319, 532, 9), (315, 319, 9), (311, 315, 9), (324, 321, 5), (321, 317, 5), (317, 313, 5), (307, 311, 9), (303, 307, 9), (299, 303, 9), (295, 299, 9), (301, 297, 5), (309, 305, 5), (313, 309, 5), (5, 305, 301), (297, 295, 5), (402, 404, 10), (9, 7, 381), (7, 406, 403), (10, 11, 380), (402, 10, 400), (7, 403, 401), (400, 10, 398), (7, 401, 399), (398, 10, 396), (7, 399, 397), (396, 10, 393), (7, 397, 395), (393, 10, 394), (7, 395, 392), (394, 10, 391), (7, 392, 390), (391, 10, 389), (7, 390, 388), (389, 10, 387), (7, 388, 386), (387, 10, 385), (7, 386, 384), (385, 10, 383), (7, 384, 382), (383, 10, 380), (7, 382, 381), (9, 381, 379), (378, 380, 11), (9, 379, 377), (376, 378, 11), (9, 377, 375), (374, 376, 11), (9, 375, 373), (372, 374, 11), (9, 373, 371), (370, 372, 11), (9, 371, 369), (368, 370, 11), (9, 369, 367), (366, 368, 11), (9, 367, 40), (365, 366, 11), (9, 40, 37), (35, 365, 11), (9, 37, 33), (31, 35, 11), (9, 33, 29), (27, 31, 11), (9, 29, 25), (23, 27, 11), (9, 25, 21), (19, 23, 11), (9, 21, 17), (15, 19, 11), (9, 17, 8), (2, 15, 11), (9, 8, 2), (5, 9, 11), (11, 14, 3), (10, 448, 445), (446, 12, 444), (12, 14, 422), (444, 12, 442), (440, 442, 12), (440, 12, 438), (11, 10, 423), (10, 445, 443), (443, 441, 10), (436, 438, 12), (439, 10, 441), (439, 437, 10), (436, 12, 434), (434, 12, 432), (10, 437, 435), (435, 433, 10), (432, 12, 430), (428, 430, 12), (426, 428, 12), (424, 426, 12), (422, 424, 12), (418, 420, 14), (420, 422, 14), (414, 416, 14), (416, 418, 14), (10, 433, 431), (410, 412, 14), (412, 414, 14), (431, 429, 10), (407, 408, 14), (408, 410, 14), (10, 429, 427), (427, 425, 10), (106, 407, 14), (102, 106, 14), (98, 102, 14), (10, 425, 423), (94, 98, 14), (423, 421, 11), (421, 419, 11), (86, 90, 14), (90, 94, 14), (417, 415, 11), (11, 419, 417), (82, 86, 14), (84, 82, 11), (82, 14, 11), (11, 415, 413), (413, 411, 11), (88, 84, 11), (409, 111, 11), (11, 411, 409), (92, 88, 11), (111, 108, 11), (96, 92, 11), (104, 100, 11), (100, 96, 11), (14, 12, 465), (12, 490, 487), (487, 485, 12), (485, 483, 12), (481, 479, 12), (488, 1, 486), (1, 3, 464), (486, 1, 484), (482, 484, 1), (482, 1, 480), (12, 483, 481), (480, 1, 478), (476, 478, 1), (476, 1, 474), (479, 477, 12), (477, 475, 12), (474, 1, 472), (470, 472, 1), (468, 470, 1), (468, 1, 466), (475, 473, 12), (464, 466, 1), (12, 473, 471), (469, 12, 471), (469, 467, 12), (14, 465, 463), (467, 465, 12), (461, 459, 14), (459, 457, 14), (463, 461, 14), (462, 464, 3), (460, 462, 3), (458, 460, 3), (456, 458, 3), (454, 456, 3), (452, 454, 3), (450, 452, 3), (177, 449, 3), (449, 450, 3), (173, 177, 3), (169, 173, 3), (165, 169, 3), (161, 165, 3), (157, 161, 3), (153, 157, 3), (159, 155, 14), (14, 457, 455), (455, 453, 14), (451, 182, 14), (14, 453, 451), (153, 3, 14), (155, 153, 14), (14, 182, 179), (179, 175, 14), (167, 163, 14), (163, 159, 14), (171, 167, 14), (14, 175, 171), (448, 10, 151), (10, 404, 78), (10, 78, 151), (405, 406, 7), (151, 78, 447), (78, 405, 447), (12, 446, 447), (405, 7, 362), (7, 571, 362), (12, 447, 222), (447, 405, 222), (222, 490, 12), (1, 488, 489), (531, 1, 293), (1, 489, 293), (489, 222, 405), (405, 362, 489), (362, 572, 489), (572, 573, 4), (4, 530, 291), (572, 4, 291), (291, 293, 489)])
_uv = me_cube_001.uv_layers.new(name='UVMap')
_uv.uv.foreach_set('vector', [0.625, 0.002196, 0.375, 0.0, 0.375, 0.08285, 0.625, 0.7486, 0.375, 1.0, 0.625, 1.0, 0.375, 0.75, 0.125, 0.6671, 0.125, 0.75, 0.625, 0.002466, 0.375, 0.0, 0.375, 0.08238, 0.625, 0.7478, 0.375, 1.0, 0.625, 1.0, 0.375, 0.75, 0.125, 0.6676, 0.125, 0.75, 0.625, 0.002103, 0.375, 0.0, 0.375, 0.0819, 0.625, 0.7481, 0.375, 1.0, 0.625, 1.0, 0.375, 0.75, 0.125, 0.6681, 0.125, 0.75, 0.625, 0.00174, 0.375, 0.0, 0.375, 0.08142, 0.625, 0.7484, 0.375, 1.0, 0.625, 1.0, 0.375, 0.75, 0.125, 0.6686, 0.125, 0.75, 0.625, 0.001377, 0.375, 0.0, 0.375, 0.08095, 0.625, 0.7487, 0.375, 1.0, 0.625, 1.0, 0.375, 0.75, 0.125, 0.6691, 0.125, 0.75, 0.625, 0.001016, 0.375, 0.0, 0.375, 0.08047, 0.625, 0.749, 0.375, 1.0, 0.625, 1.0, 0.375, 0.75, 0.125, 0.6695, 0.125, 0.75, 0.625, 0.0006771, 0.375, 0.0, 0.375, 0.08, 0.625, 0.7493, 0.375, 1.0, 0.625, 1.0, 0.375, 0.75, 0.125, 0.67, 0.125, 0.75, 0.625, 0.0001996, 0.375, 0.0, 0.375, 0.07952, 0.625, 0.7495, 0.375, 1.0, 0.625, 1.0, 0.375, 0.75, 0.125, 0.6705, 0.125, 0.75, 0.375, 0.07904, 0.6245, 0.0, 0.375, 0.0, 0.6245, 1.0, 0.375, 0.75, 0.375, 1.0, 0.375, 0.75, 0.125, 0.671, 0.125, 0.75, 0.375, 0.07857, 0.623, 0.0, 0.375, 0.0, 0.6239, 0.75, 0.375, 0.6711, 0.375, 0.75, 0.6239, 0.75, 0.375, 1.0, 0.623, 1.0, 0.375, 0.75, 0.125, 0.6714, 0.125, 0.75, 0.375, 0.07809, 0.6215, 0.0, 0.375, 0.0, 0.6224, 0.75, 0.375, 0.6716, 0.375, 0.75, 0.6224, 0.75, 0.375, 1.0, 0.6215, 1.0, 0.375, 0.75, 0.125, 0.6719, 0.125, 0.75, 0.375, 0.07762, 0.62, 0.0, 0.375, 0.0, 0.6209, 0.75, 0.375, 0.6721, 0.375, 0.75, 0.6209, 0.75, 0.375, 1.0, 0.62, 1.0, 0.375, 0.75, 0.125, 0.6724, 0.125, 0.75, 0.375, 0.07714, 0.6185, 0.0, 0.375, 0.0, 0.6194, 0.75, 0.375, 0.6725, 0.375, 0.75, 0.6194, 0.75, 0.375, 1.0, 0.6185, 1.0, 0.375, 0.75, 0.125, 0.6729, 0.125, 0.75, 0.375, 0.07666, 0.617, 0.0, 0.375, 0.0, 0.6179, 0.75, 0.375, 0.673, 0.375, 0.75, 0.6179, 0.75, 0.375, 1.0, 0.617, 1.0, 0.375, 0.75, 0.125, 0.6733, 0.125, 0.75, 0.375, 0.07619, 0.6155, 0.0, 0.375, 0.0, 0.6164, 0.75, 0.375, 0.6735, 0.375, 0.75, 0.6164, 0.75, 0.375, 1.0, 0.6155, 1.0, 0.375, 0.75, 0.125, 0.6738, 0.125, 0.75, 0.375, 0.07571, 0.6139, 0.0, 0.375, 0.0, 0.6149, 0.75, 0.375, 0.674, 0.375, 0.75, 0.6149, 0.75, 0.375, 1.0, 0.6139, 1.0, 0.375, 0.674, 0.125, 0.6743, 0.125, 0.75, 0.375, 0.07524, 0.6124, 0.0, 0.375, 0.0, 0.6134, 0.75, 0.375, 0.6745, 0.375, 0.75, 0.6134, 0.75, 0.375, 0.75, 0.375, 1.0, 0.375, 0.6745, 0.125, 0.6748, 0.125, 0.75, 0.375, 0.07476, 0.6109, 0.0, 0.375, 0.0, 0.6119, 0.75, 0.375, 0.6749, 0.375, 0.75, 0.6119, 0.75, 0.375, 0.75, 0.375, 1.0, 0.375, 0.07428, 0.6094, 0.0, 0.375, 0.0, 0.6104, 0.75, 0.375, 0.6754, 0.375, 0.75, 0.6094, 1.0, 0.375, 0.75, 0.375, 1.0, 0.375, 0.6754, 0.125, 0.6757, 0.125, 0.75, 0.375, 0.07381, 0.6079, 0.0, 0.375, 0.0, 0.6089, 0.75, 0.375, 0.6759, 0.375, 0.75, 0.6089, 0.75, 0.375, 0.75, 0.375, 1.0, 0.375, 0.6759, 0.125, 0.6762, 0.125, 0.75, 0.375, 0.07333, 0.6064, 0.0, 0.375, 0.0, 0.6074, 0.75, 0.375, 0.6764, 0.375, 0.75, 0.6074, 0.75, 0.375, 0.75, 0.375, 1.0, 0.375, 0.6764, 0.125, 0.6767, 0.125, 0.75, 0.375, 0.07286, 0.6049, 0.0, 0.375, 0.0, 0.6059, 0.75, 0.375, 0.6768, 0.375, 0.75, 0.6059, 0.75, 0.375, 0.75, 0.375, 1.0, 0.375, 0.75, 0.125, 0.6771, 0.125, 0.75, 0.375, 0.07238, 0.6034, 0.0, 0.375, 0.0, 0.6044, 0.75, 0.375, 0.6773, 0.375, 0.75, 0.6044, 0.75, 0.375, 1.0, 0.6034, 1.0, 0.375, 0.75, 0.125, 0.6776, 0.125, 0.75, 0.375, 0.0719, 0.6019, 0.0, 0.375, 0.0, 0.6029, 0.75, 0.375, 0.6778, 0.375, 0.75, 0.6029, 0.75, 0.375, 1.0, 0.6019, 1.0, 0.375, 0.75, 0.125, 0.6781, 0.125, 0.75, 0.375, 0.07143, 0.6004, 0.0, 0.375, 0.0, 0.6014, 0.75, 0.375, 0.6783, 0.375, 0.75, 0.6014, 0.75, 0.375, 1.0, 0.6004, 1.0, 0.375, 0.75, 0.125, 0.6786, 0.125, 0.75, 0.375, 0.07095, 0.5989, 0.0, 0.375, 0.0, 0.5999, 0.75, 0.375, 0.6787, 0.375, 0.75, 0.5999, 0.75, 0.375, 1.0, 0.5989, 1.0, 0.375, 0.75, 0.125, 0.679, 0.125, 0.75, 0.4204, 0.05608, 0.5974, 0.0, 0.375, 0.0, 0.4214, 0.5, 0.4113, 0.25, 0.375, 0.5, 0.4214, 0.6939, 0.375, 0.5, 0.375, 0.75, 0.5984, 0.75, 0.375, 1.0, 0.5974, 1.0, 0.125, 0.75, 0.375, 0.5, 0.125, 0.5, 0.625, 0.002195, 0.375, 0.0, 0.375, 0.08285, 0.625, 0.7486, 0.375, 1.0, 0.625, 1.0, 0.375, 0.75, 0.125, 0.6671, 0.125, 0.75, 0.625, 0.002465, 0.375, 0.0, 0.375, 0.08238, 0.625, 0.7478, 0.375, 1.0, 0.625, 1.0, 0.375, 0.75, 0.125, 0.6676, 0.125, 0.75, 0.625, 0.002103, 0.375, 0.0, 0.375, 0.0819, 0.625, 0.7481, 0.375, 1.0, 0.625, 1.0, 0.375, 0.75, 0.125, 0.6681, 0.125, 0.75, 0.625, 0.001739, 0.375, 0.0, 0.375, 0.08142, 0.625, 0.7484, 0.375, 1.0, 0.625, 1.0, 0.375, 0.75, 0.125, 0.6686, 0.125, 0.75, 0.625, 0.00142, 0.375, 0.0, 0.375, 0.08095, 0.625, 0.7487, 0.375, 1.0, 0.625, 1.0, 0.375, 0.75, 0.125, 0.6691, 0.125, 0.75, 0.625, 0.001015, 0.375, 0.0, 0.375, 0.08047, 0.625, 0.749, 0.375, 1.0, 0.625, 1.0, 0.375, 0.75, 0.125, 0.6695, 0.125, 0.75, 0.625, 0.0006544, 0.375, 0.0, 0.375, 0.08, 0.625, 0.7492, 0.375, 1.0, 0.625, 1.0, 0.375, 0.75, 0.125, 0.67, 0.125, 0.75, 0.625, 0.0001996, 0.375, 0.0, 0.375, 0.07952, 0.625, 0.7495, 0.375, 1.0, 0.625, 1.0, 0.375, 0.75, 0.125, 0.6705, 0.125, 0.75, 0.375, 0.07904, 0.6245, 0.0, 0.375, 0.0, 0.6245, 1.0, 0.625, 0.7499, 0.375, 0.75, 0.375, 0.75, 0.125, 0.671, 0.125, 0.75, 0.375, 0.07857, 0.623, 0.0, 0.375, 0.0, 0.6239, 0.75, 0.375, 0.6711, 0.375, 0.75, 0.375, 1.0, 0.6239, 0.75, 0.375, 0.75, 0.375, 0.75, 0.125, 0.6714, 0.125, 0.75, 0.375, 0.07809, 0.6215, 0.0, 0.375, 0.0, 0.6224, 0.75, 0.375, 0.6716, 0.375, 0.75, 0.375, 1.0, 0.6224, 0.75, 0.375, 0.75, 0.375, 0.75, 0.125, 0.6719, 0.125, 0.75, 0.375, 0.07762, 0.62, 0.0, 0.375, 0.0, 0.6209, 0.75, 0.375, 0.6721, 0.375, 0.75, 0.375, 1.0, 0.6209, 0.75, 0.375, 0.75, 0.375, 0.75, 0.125, 0.6724, 0.125, 0.75, 0.375, 0.07714, 0.6185, 0.0, 0.375, 0.0, 0.6194, 0.75, 0.375, 0.6725, 0.375, 0.75, 0.375, 1.0, 0.6194, 0.75, 0.375, 0.75, 0.375, 0.75, 0.125, 0.6729, 0.125, 0.75, 0.375, 0.07666, 0.617, 0.0, 0.375, 0.0, 0.6179, 0.75, 0.375, 0.673, 0.375, 0.75, 0.375, 1.0, 0.6179, 0.75, 0.375, 0.75, 0.375, 0.75, 0.125, 0.6733, 0.125, 0.75, 0.375, 0.07619, 0.6155, 0.0, 0.375, 0.0, 0.6164, 0.75, 0.375, 0.6735, 0.375, 0.75, 0.375, 1.0, 0.6164, 0.75, 0.375, 0.75, 0.375, 0.75, 0.125, 0.6738, 0.125, 0.75, 0.375, 0.07571, 0.6139, 0.0, 0.375, 0.0, 0.6149, 0.75, 0.375, 0.674, 0.375, 0.75, 0.375, 1.0, 0.6149, 0.75, 0.375, 0.75, 0.375, 0.75, 0.125, 0.6743, 0.125, 0.75, 0.375, 0.07524, 0.6124, 0.0, 0.375, 0.0, 0.6134, 0.75, 0.375, 0.6745, 0.375, 0.75, 0.375, 1.0, 0.6134, 0.75, 0.375, 0.75, 0.375, 0.75, 0.125, 0.6748, 0.125, 0.75, 0.375, 0.07476, 0.6109, 0.0, 0.375, 0.0, 0.6119, 0.75, 0.375, 0.6749, 0.375, 0.75, 0.375, 1.0, 0.6119, 0.75, 0.375, 0.75, 0.375, 0.75, 0.125, 0.6752, 0.125, 0.75, 0.375, 0.07428, 0.6094, 0.0, 0.375, 0.0, 0.6104, 0.75, 0.375, 0.6754, 0.375, 0.75, 0.375, 1.0, 0.6104, 0.75, 0.375, 0.75, 0.375, 0.75, 0.125, 0.6757, 0.125, 0.75, 0.375, 0.07381, 0.6079, 0.0, 0.375, 0.0, 0.6089, 0.75, 0.375, 0.6759, 0.375, 0.75, 0.375, 1.0, 0.6089, 0.75, 0.375, 0.75, 0.375, 0.75, 0.125, 0.6762, 0.125, 0.75, 0.375, 0.07333, 0.6064, 0.0, 0.375, 0.0, 0.6074, 0.75, 0.375, 0.6764, 0.375, 0.75, 0.375, 1.0, 0.6074, 0.75, 0.375, 0.75, 0.125, 0.6767, 0.375, 0.75, 0.375, 0.6764, 0.375, 0.07286, 0.6049, 0.0, 0.375, 0.0, 0.6059, 0.75, 0.375, 0.6768, 0.375, 0.75, 0.375, 1.0, 0.6059, 0.75, 0.375, 0.75, 0.375, 0.75, 0.125, 0.6771, 0.125, 0.75, 0.375, 0.07238, 0.6034, 0.0, 0.375, 0.0, 0.6044, 0.75, 0.375, 0.6773, 0.375, 0.75, 0.375, 1.0, 0.6044, 0.75, 0.375, 0.75, 0.375, 0.75, 0.125, 0.6776, 0.125, 0.75, 0.375, 0.0719, 0.6019, 0.0, 0.375, 0.0, 0.6029, 0.75, 0.375, 0.6778, 0.375, 0.75, 0.375, 1.0, 0.6029, 0.75, 0.375, 0.75, 0.375, 0.75, 0.125, 0.6781, 0.125, 0.75, 0.375, 0.07143, 0.6004, 0.0, 0.375, 0.0, 0.6014, 0.75, 0.375, 0.6783, 0.375, 0.75, 0.375, 1.0, 0.6014, 0.75, 0.375, 0.75, 0.375, 0.75, 0.125, 0.6786, 0.125, 0.75, 0.375, 0.07095, 0.5989, 0.0, 0.375, 0.0, 0.5999, 0.75, 0.375, 0.6787, 0.375, 0.75, 0.375, 1.0, 0.5999, 0.75, 0.375, 0.75, 0.375, 0.75, 0.125, 0.679, 0.125, 0.75, 0.4204, 0.05608, 0.5974, 0.0, 0.375, 0.0, 0.4214, 0.6939, 0.4098, 0.5, 0.375, 0.75, 0.375, 1.0, 0.5984, 0.75, 0.375, 0.75, 0.125, 0.5, 0.375, 0.75, 0.4098, 0.5, 0.625, 0.002195, 0.375, 0.0, 0.375, 0.08285, 0.625, 0.7486, 0.375, 1.0, 0.625, 1.0, 0.375, 0.75, 0.125, 0.6671, 0.125, 0.75, 0.625, 0.002466, 0.375, 0.0, 0.375, 0.08237, 0.625, 0.7478, 0.375, 1.0, 0.625, 1.0, 0.375, 0.75, 0.125, 0.6676, 0.125, 0.75, 0.625, 0.002102, 0.375, 0.0, 0.375, 0.0819, 0.625, 0.7481, 0.375, 1.0, 0.625, 1.0, 0.375, 0.75, 0.125, 0.6681, 0.125, 0.75, 0.625, 0.001739, 0.375, 0.0, 0.375, 0.08142, 0.625, 0.7484, 0.375, 1.0, 0.625, 1.0, 0.375, 0.75, 0.125, 0.6686, 0.125, 0.75, 0.625, 0.00142, 0.375, 0.0, 0.375, 0.08095, 0.625, 0.7487, 0.375, 1.0, 0.625, 1.0, 0.375, 0.75, 0.125, 0.6691, 0.125, 0.75, 0.625, 0.001015, 0.375, 0.0, 0.375, 0.08047, 0.625, 0.749, 0.375, 1.0, 0.625, 1.0, 0.375, 0.75, 0.125, 0.6695, 0.125, 0.75, 0.625, 0.0006773, 0.375, 0.0, 0.375, 0.08, 0.625, 0.7493, 0.375, 1.0, 0.625, 1.0, 0.375, 0.75, 0.125, 0.67, 0.125, 0.75, 0.625, 0.0001844, 0.375, 0.0, 0.375, 0.07952, 0.625, 0.7496, 0.375, 1.0, 0.625, 1.0, 0.375, 0.75, 0.125, 0.6705, 0.125, 0.75, 0.375, 0.07904, 0.6245, 0.0, 0.375, 0.0, 0.375, 0.75, 0.125, 0.671, 0.125, 0.75, 0.375, 0.07857, 0.623, 0.0, 0.375, 0.0, 0.375, 0.75, 0.6239, 0.75, 0.375, 0.6711, 0.375, 1.0, 0.6239, 0.75, 0.375, 0.75, 0.375, 0.75, 0.125, 0.6714, 0.125, 0.75, 0.375, 0.07809, 0.6215, 0.0, 0.375, 0.0, 0.375, 0.75, 0.6224, 0.75, 0.375, 0.6716, 0.375, 1.0, 0.6224, 0.75, 0.375, 0.75, 0.375, 0.75, 0.125, 0.6719, 0.125, 0.75, 0.375, 0.07762, 0.62, 0.0, 0.375, 0.0, 0.375, 0.75, 0.6209, 0.75, 0.375, 0.6721, 0.375, 1.0, 0.6209, 0.75, 0.375, 0.75, 0.375, 0.75, 0.125, 0.6724, 0.125, 0.75, 0.375, 0.07714, 0.6185, 0.0, 0.375, 0.0, 0.375, 0.75, 0.6194, 0.75, 0.375, 0.6725, 0.375, 1.0, 0.6194, 0.75, 0.375, 0.75, 0.375, 0.75, 0.125, 0.6729, 0.125, 0.75, 0.375, 0.07666, 0.617, 0.0, 0.375, 0.0, 0.375, 0.75, 0.6179, 0.75, 0.375, 0.673, 0.375, 1.0, 0.6179, 0.75, 0.375, 0.75, 0.375, 0.75, 0.125, 0.6733, 0.125, 0.75, 0.375, 0.0, 0.375, 0.07619, 0.6155, 0.0, 0.375, 0.75, 0.6164, 0.75, 0.375, 0.6735, 0.375, 1.0, 0.6164, 0.75, 0.375, 0.75, 0.375, 0.75, 0.125, 0.6738, 0.125, 0.75, 0.375, 0.07571, 0.6139, 0.0, 0.375, 0.0, 0.375, 0.75, 0.6149, 0.75, 0.375, 0.674, 0.375, 1.0, 0.6149, 0.75, 0.375, 0.75, 0.375, 0.75, 0.125, 0.6743, 0.125, 0.75, 0.375, 0.07524, 0.6124, 0.0, 0.375, 0.0, 0.375, 0.75, 0.6134, 0.75, 0.375, 0.6745, 0.375, 1.0, 0.6134, 0.75, 0.375, 0.75, 0.375, 0.75, 0.125, 0.6748, 0.125, 0.75, 0.375, 0.07476, 0.6109, 0.0, 0.375, 0.0, 0.375, 0.75, 0.6119, 0.75, 0.375, 0.6749, 0.375, 1.0, 0.6119, 0.75, 0.375, 0.75, 0.375, 0.75, 0.125, 0.6752, 0.125, 0.75, 0.375, 0.07428, 0.6094, 0.0, 0.375, 0.0, 0.375, 0.75, 0.6104, 0.75, 0.375, 0.6754, 0.375, 1.0, 0.6104, 0.75, 0.375, 0.75, 0.375, 0.75, 0.125, 0.6757, 0.125, 0.75, 0.375, 0.07381, 0.6079, 0.0, 0.375, 0.0, 0.375, 0.75, 0.6089, 0.75, 0.375, 0.6759, 0.375, 1.0, 0.6089, 0.75, 0.375, 0.75, 0.375, 0.75, 0.125, 0.6762, 0.125, 0.75, 0.375, 0.07333, 0.6064, 0.0, 0.375, 0.0, 0.375, 0.75, 0.6074, 0.75, 0.375, 0.6764, 0.375, 1.0, 0.6074, 0.75, 0.375, 0.75, 0.375, 0.75, 0.125, 0.6767, 0.125, 0.75, 0.375, 0.07286, 0.6049, 0.0, 0.375, 0.0, 0.375, 0.75, 0.6059, 0.75, 0.375, 0.6768, 0.375, 1.0, 0.6059, 0.75, 0.375, 0.75, 0.375, 0.75, 0.125, 0.6771, 0.125, 0.75, 0.375, 0.07238, 0.6034, 0.0, 0.375, 0.0, 0.375, 0.75, 0.6044, 0.75, 0.375, 0.6773, 0.375, 1.0, 0.6044, 0.75, 0.375, 0.75, 0.375, 0.75, 0.125, 0.6776, 0.125, 0.75, 0.375, 0.0719, 0.6019, 0.0, 0.375, 0.0, 0.375, 0.75, 0.6029, 0.75, 0.375, 0.6778, 0.375, 1.0, 0.6029, 0.75, 0.375, 0.75, 0.375, 0.75, 0.125, 0.6781, 0.125, 0.75, 0.375, 0.07143, 0.6004, 0.0, 0.375, 0.0, 0.375, 0.75, 0.6014, 0.75, 0.375, 0.6783, 0.375, 1.0, 0.6014, 0.75, 0.375, 0.75, 0.375, 0.75, 0.125, 0.6786, 0.125, 0.75, 0.375, 0.07095, 0.5989, 0.0, 0.375, 0.0, 0.375, 0.75, 0.5999, 0.75, 0.375, 0.6787, 0.375, 1.0, 0.5999, 0.75, 0.375, 0.75, 0.375, 0.75, 0.125, 0.679, 0.125, 0.75, 0.4204, 0.05608, 0.375, 0.0, 0.375, 0.25, 0.375, 0.75, 0.4214, 0.6939, 0.4121, 0.5, 0.375, 1.0, 0.5984, 0.75, 0.375, 0.75, 0.125, 0.5, 0.375, 0.75, 0.4121, 0.5, 0.625, 0.002195, 0.375, 0.0, 0.375, 0.08285, 0.625, 0.7486, 0.375, 1.0, 0.625, 1.0, 0.125, 0.6671, 0.375, 0.75, 0.375, 0.6668, 0.625, 0.002466, 0.375, 0.0, 0.375, 0.08238, 0.625, 0.7478, 0.375, 1.0, 0.625, 1.0, 0.125, 0.6676, 0.375, 0.75, 0.375, 0.6673, 0.625, 0.002103, 0.375, 0.0, 0.375, 0.0819, 0.625, 0.7481, 0.375, 1.0, 0.625, 1.0, 0.125, 0.6681, 0.375, 0.75, 0.375, 0.6678, 0.625, 0.00174, 0.375, 0.0, 0.375, 0.08142, 0.625, 0.7484, 0.375, 1.0, 0.625, 1.0, 0.125, 0.6686, 0.375, 0.75, 0.375, 0.6683, 0.625, 0.001377, 0.375, 0.0, 0.375, 0.08095, 0.625, 0.7487, 0.375, 1.0, 0.625, 1.0, 0.125, 0.6691, 0.375, 0.75, 0.375, 0.6687, 0.625, 0.001015, 0.375, 0.0, 0.375, 0.08047, 0.625, 0.749, 0.375, 1.0, 0.625, 1.0, 0.125, 0.6695, 0.375, 0.75, 0.375, 0.6692, 0.625, 0.0006541, 0.375, 0.0, 0.375, 0.07999, 0.625, 0.7492, 0.375, 1.0, 0.625, 1.0, 0.125, 0.67, 0.375, 0.75, 0.375, 0.6697, 0.625, 0.0001844, 0.375, 0.0, 0.375, 0.07952, 0.625, 0.7495, 0.375, 1.0, 0.625, 1.0, 0.125, 0.6705, 0.375, 0.75, 0.375, 0.6702, 0.375, 0.07904, 0.6245, 0.0, 0.375, 0.0, 0.6245, 1.0, 0.375, 0.75, 0.375, 1.0, 0.125, 0.671, 0.375, 0.75, 0.375, 0.6706, 0.375, 0.07857, 0.623, 0.0, 0.375, 0.0, 0.375, 0.75, 0.6239, 0.75, 0.375, 0.6711, 0.6239, 0.75, 0.375, 1.0, 0.623, 1.0, 0.125, 0.6714, 0.375, 0.75, 0.375, 0.6711, 0.375, 0.07809, 0.6215, 0.0, 0.375, 0.0, 0.375, 0.75, 0.6224, 0.75, 0.375, 0.6716, 0.6224, 0.75, 0.375, 1.0, 0.6215, 1.0, 0.125, 0.6719, 0.375, 0.75, 0.375, 0.6716, 0.375, 0.07761, 0.62, 0.0, 0.375, 0.0, 0.375, 0.75, 0.6209, 0.75, 0.375, 0.6721, 0.6209, 0.75, 0.375, 1.0, 0.62, 1.0, 0.125, 0.6724, 0.375, 0.75, 0.375, 0.6721, 0.375, 0.07714, 0.6185, 0.0, 0.375, 0.0, 0.375, 0.75, 0.6194, 0.75, 0.375, 0.6725, 0.6194, 0.75, 0.375, 1.0, 0.6185, 1.0, 0.125, 0.6729, 0.375, 0.75, 0.375, 0.6725, 0.375, 0.07666, 0.617, 0.0, 0.375, 0.0, 0.375, 0.75, 0.6179, 0.75, 0.375, 0.673, 0.6179, 0.75, 0.375, 1.0, 0.617, 1.0, 0.125, 0.6733, 0.375, 0.75, 0.375, 0.673, 0.375, 0.0, 0.375, 0.07619, 0.6155, 0.0, 0.375, 0.75, 0.6164, 0.75, 0.375, 0.6735, 0.6164, 0.75, 0.375, 1.0, 0.6155, 1.0, 0.125, 0.6738, 0.125, 0.75, 0.375, 0.75, 0.375, 0.07571, 0.6139, 0.0, 0.375, 0.0, 0.375, 0.75, 0.6149, 0.75, 0.375, 0.674, 0.6139, 1.0, 0.375, 0.75, 0.375, 1.0, 0.125, 0.6743, 0.125, 0.75, 0.375, 0.75, 0.375, 0.07524, 0.6124, 0.0, 0.375, 0.0, 0.375, 0.75, 0.6134, 0.75, 0.375, 0.6745, 0.6124, 1.0, 0.375, 0.75, 0.375, 1.0, 0.125, 0.6748, 0.125, 0.75, 0.375, 0.75, 0.375, 0.07476, 0.6109, 0.0, 0.375, 0.0, 0.375, 0.75, 0.6119, 0.75, 0.375, 0.6749, 0.6109, 1.0, 0.375, 0.75, 0.375, 1.0, 0.125, 0.6752, 0.125, 0.75, 0.375, 0.75, 0.375, 0.07428, 0.6094, 0.0, 0.375, 0.0, 0.375, 0.75, 0.6104, 0.75, 0.375, 0.6754, 0.6094, 1.0, 0.375, 0.75, 0.375, 1.0, 0.375, 0.6754, 0.125, 0.75, 0.375, 0.75, 0.375, 0.07381, 0.6079, 0.0, 0.375, 0.0, 0.375, 0.75, 0.6089, 0.75, 0.375, 0.6759, 0.6089, 0.75, 0.375, 0.75, 0.375, 1.0, 0.375, 0.6759, 0.125, 0.6762, 0.125, 0.75, 0.375, 0.07333, 0.6064, 0.0, 0.375, 0.0, 0.375, 0.75, 0.6074, 0.75, 0.375, 0.6764, 0.6074, 0.75, 0.375, 0.75, 0.375, 1.0, 0.375, 0.6764, 0.125, 0.6767, 0.125, 0.75, 0.375, 0.07285, 0.6049, 0.0, 0.375, 0.0, 0.375, 0.75, 0.6059, 0.75, 0.375, 0.6768, 0.6059, 0.75, 0.375, 0.75, 0.375, 1.0, 0.125, 0.6771, 0.375, 0.75, 0.375, 0.6768, 0.375, 0.07238, 0.6034, 0.0, 0.375, 0.0, 0.375, 0.75, 0.6044, 0.75, 0.375, 0.6773, 0.6044, 0.75, 0.375, 1.0, 0.6034, 1.0, 0.125, 0.6776, 0.375, 0.75, 0.375, 0.6773, 0.375, 0.0719, 0.6019, 0.0, 0.375, 0.0, 0.375, 0.75, 0.6029, 0.75, 0.375, 0.6778, 0.6029, 0.75, 0.375, 1.0, 0.6019, 1.0, 0.125, 0.6781, 0.375, 0.75, 0.375, 0.6778, 0.375, 0.07143, 0.6004, 0.0, 0.375, 0.0, 0.375, 0.75, 0.6014, 0.75, 0.375, 0.6783, 0.6014, 0.75, 0.375, 1.0, 0.6004, 1.0, 0.125, 0.6786, 0.375, 0.75, 0.375, 0.6783, 0.375, 0.07095, 0.5989, 0.0, 0.375, 0.0, 0.375, 0.75, 0.5999, 0.75, 0.375, 0.6787, 0.5999, 0.75, 0.375, 1.0, 0.5989, 1.0, 0.125, 0.679, 0.375, 0.75, 0.375, 0.6787, 0.4204, 0.05608, 0.375, 0.0, 0.4113, 0.25, 0.375, 0.75, 0.4214, 0.6939, 0.4028, 0.5, 0.5984, 0.75, 0.375, 1.0, 0.5974, 1.0, 0.125, 0.75, 0.4028, 0.5, 0.125, 0.5, 0.625, 0.002196, 0.375, 0.0, 0.375, 0.08285, 0.625, 0.7486, 0.375, 1.0, 0.625, 1.0, 0.125, 0.6671, 0.375, 0.75, 0.375, 0.6668, 0.625, 0.002465, 0.375, 0.0, 0.375, 0.08238, 0.625, 0.7478, 0.375, 1.0, 0.625, 1.0, 0.125, 0.6676, 0.375, 0.75, 0.375, 0.6673, 0.625, 0.002103, 0.375, 0.0, 0.375, 0.0819, 0.625, 0.7481, 0.375, 1.0, 0.625, 1.0, 0.125, 0.6681, 0.375, 0.75, 0.375, 0.6678, 0.625, 0.00174, 0.375, 0.0, 0.375, 0.08142, 0.625, 0.7484, 0.375, 1.0, 0.625, 1.0, 0.125, 0.6686, 0.375, 0.75, 0.375, 0.6683, 0.625, 0.001377, 0.375, 0.0, 0.375, 0.08095, 0.625, 0.7487, 0.375, 1.0, 0.625, 1.0, 0.125, 0.6691, 0.375, 0.75, 0.375, 0.6687, 0.625, 0.001015, 0.375, 0.0, 0.375, 0.08047, 0.625, 0.749, 0.375, 1.0, 0.625, 1.0, 0.125, 0.6695, 0.375, 0.75, 0.375, 0.6692, 0.625, 0.0006543, 0.375, 0.0, 0.375, 0.08, 0.625, 0.7492, 0.375, 1.0, 0.625, 1.0, 0.125, 0.67, 0.375, 0.75, 0.375, 0.6697, 0.625, 0.0001991, 0.375, 0.0, 0.375, 0.07952, 0.625, 0.7495, 0.375, 1.0, 0.625, 1.0, 0.125, 0.6705, 0.375, 0.75, 0.375, 0.6702, 0.375, 0.07904, 0.6245, 0.0, 0.375, 0.0, 0.6245, 1.0, 0.375, 0.75, 0.375, 1.0, 0.125, 0.671, 0.375, 0.75, 0.375, 0.6706, 0.375, 0.07857, 0.623, 0.0, 0.375, 0.0, 0.6239, 0.75, 0.375, 0.6711, 0.375, 0.75, 0.6239, 0.75, 0.375, 1.0, 0.623, 1.0, 0.125, 0.6714, 0.375, 0.75, 0.375, 0.6711, 0.375, 0.07809, 0.6215, 0.0, 0.375, 0.0, 0.6224, 0.75, 0.375, 0.6716, 0.375, 0.75, 0.6224, 0.75, 0.375, 1.0, 0.6215, 1.0, 0.125, 0.6719, 0.375, 0.75, 0.375, 0.6716, 0.375, 0.07761, 0.62, 0.0, 0.375, 0.0, 0.6209, 0.75, 0.375, 0.6721, 0.375, 0.75, 0.6209, 0.75, 0.375, 1.0, 0.62, 1.0, 0.125, 0.6724, 0.375, 0.75, 0.375, 0.6721, 0.375, 0.07714, 0.6185, 0.0, 0.375, 0.0, 0.6194, 0.75, 0.375, 0.6725, 0.375, 0.75, 0.6194, 0.75, 0.375, 1.0, 0.6185, 1.0, 0.125, 0.6729, 0.375, 0.75, 0.375, 0.6725, 0.375, 0.07666, 0.617, 0.0, 0.375, 0.0, 0.6179, 0.75, 0.375, 0.673, 0.375, 0.75, 0.6179, 0.75, 0.375, 1.0, 0.617, 1.0, 0.125, 0.6733, 0.375, 0.75, 0.375, 0.673, 0.375, 0.07619, 0.6154, 0.0, 0.375, 0.0, 0.6164, 0.75, 0.375, 0.6735, 0.375, 0.75, 0.6164, 0.75, 0.375, 1.0, 0.6154, 1.0, 0.125, 0.6738, 0.375, 0.75, 0.375, 0.6735, 0.375, 0.07571, 0.6139, 0.0, 0.375, 0.0, 0.6149, 0.75, 0.375, 0.674, 0.375, 0.75, 0.6149, 0.75, 0.375, 1.0, 0.6139, 1.0, 0.125, 0.6743, 0.375, 0.75, 0.375, 0.674, 0.375, 0.07524, 0.6124, 0.0, 0.375, 0.0, 0.6134, 0.75, 0.375, 0.6745, 0.375, 0.75, 0.6134, 0.75, 0.375, 1.0, 0.6124, 1.0, 0.125, 0.6748, 0.375, 0.75, 0.375, 0.6745, 0.375, 0.07476, 0.6109, 0.0, 0.375, 0.0, 0.6119, 0.75, 0.375, 0.6749, 0.375, 0.75, 0.6119, 0.75, 0.375, 1.0, 0.6109, 1.0, 0.125, 0.6752, 0.375, 0.75, 0.375, 0.6749, 0.375, 0.07428, 0.6094, 0.0, 0.375, 0.0, 0.6104, 0.75, 0.375, 0.6754, 0.375, 0.75, 0.6104, 0.75, 0.375, 1.0, 0.6094, 1.0, 0.125, 0.6757, 0.375, 0.75, 0.375, 0.6754, 0.375, 0.07381, 0.6079, 0.0, 0.375, 0.0, 0.6089, 0.75, 0.375, 0.6759, 0.375, 0.75, 0.6089, 0.75, 0.375, 1.0, 0.6079, 1.0, 0.125, 0.6762, 0.375, 0.75, 0.375, 0.6759, 0.375, 0.07333, 0.6064, 0.0, 0.375, 0.0, 0.6074, 0.75, 0.375, 0.6764, 0.375, 0.75, 0.6074, 0.75, 0.375, 1.0, 0.6064, 1.0, 0.125, 0.6767, 0.375, 0.75, 0.375, 0.6764, 0.375, 0.07286, 0.6049, 0.0, 0.375, 0.0, 0.6059, 0.75, 0.375, 0.6768, 0.375, 0.75, 0.6059, 0.75, 0.375, 1.0, 0.6049, 1.0, 0.125, 0.6771, 0.375, 0.75, 0.375, 0.6768, 0.375, 0.07238, 0.6034, 0.0, 0.375, 0.0, 0.6044, 0.75, 0.375, 0.6773, 0.375, 0.75, 0.6044, 0.75, 0.375, 1.0, 0.6034, 1.0, 0.125, 0.6776, 0.375, 0.75, 0.375, 0.6773, 0.375, 0.0719, 0.6019, 0.0, 0.375, 0.0, 0.6029, 0.75, 0.375, 0.6778, 0.375, 0.75, 0.6029, 0.75, 0.375, 1.0, 0.6019, 1.0, 0.125, 0.6781, 0.375, 0.75, 0.375, 0.6778, 0.375, 0.07143, 0.6004, 0.0, 0.375, 0.0, 0.6014, 0.75, 0.375, 0.6783, 0.375, 0.75, 0.6014, 0.75, 0.375, 1.0, 0.6004, 1.0, 0.125, 0.6786, 0.375, 0.75, 0.375, 0.6783, 0.375, 0.07095, 0.5989, 0.0, 0.375, 0.0, 0.5999, 0.75, 0.375, 0.6787, 0.375, 0.75, 0.5999, 0.75, 0.375, 1.0, 0.5989, 1.0, 0.125, 0.679, 0.375, 0.75, 0.375, 0.6787, 0.4204, 0.05608, 0.5974, 0.0, 0.375, 0.0, 0.4214, 0.5, 0.4113, 0.25, 0.375, 0.5, 0.4214, 0.6939, 0.375, 0.5, 0.375, 0.75, 0.5984, 0.75, 0.375, 1.0, 0.5974, 1.0, 0.125, 0.75, 0.375, 0.5, 0.125, 0.5, 0.9232, 0.8866, 0.9225, 0.9051, 1.0, 1.0, 0.6811, 0.998, 0.6, 1.0, 0.8, 1.0, 0.4, 1.0, 0.6, 1.0, 0.4811, 0.998, 0.1089, 0.05584, 0.25, 0.49, 0.4783, 0.3242, 0.3223, 0.8866, 0.3216, 0.9051, 0.4, 1.0, 0.9327, 0.2521, 0.899, 0.3557, 0.6955, 0.4244, 0.625, 0.7486, 0.375, 0.6668, 0.375, 0.75, 0.625, 0.7486, 0.375, 0.75, 0.375, 1.0, 0.375, 0.75, 0.375, 0.6668, 0.125, 0.6671, 0.625, 0.7478, 0.375, 0.6673, 0.375, 0.75, 0.625, 0.7478, 0.375, 0.75, 0.375, 1.0, 0.375, 0.75, 0.375, 0.6673, 0.125, 0.6676, 0.625, 0.7481, 0.375, 0.6678, 0.375, 0.75, 0.625, 0.7481, 0.375, 0.75, 0.375, 1.0, 0.375, 0.75, 0.375, 0.6678, 0.125, 0.6681, 0.625, 0.7484, 0.375, 0.6683, 0.375, 0.75, 0.625, 0.7484, 0.375, 0.75, 0.375, 1.0, 0.375, 0.75, 0.375, 0.6683, 0.125, 0.6686, 0.625, 0.7487, 0.375, 0.6687, 0.375, 0.75, 0.625, 0.7487, 0.375, 0.75, 0.375, 1.0, 0.375, 0.75, 0.375, 0.6687, 0.125, 0.6691, 0.625, 0.749, 0.375, 0.6692, 0.375, 0.75, 0.625, 0.749, 0.375, 0.75, 0.375, 1.0, 0.375, 0.75, 0.375, 0.6692, 0.125, 0.6695, 0.625, 0.7493, 0.375, 0.6697, 0.375, 0.75, 0.625, 0.7493, 0.375, 0.75, 0.375, 1.0, 0.375, 0.75, 0.375, 0.6697, 0.125, 0.67, 0.625, 0.7495, 0.375, 0.6702, 0.375, 0.75, 0.625, 0.7495, 0.375, 0.75, 0.375, 1.0, 0.375, 0.75, 0.375, 0.6702, 0.125, 0.6705, 0.625, 0.7499, 0.375, 0.6706, 0.375, 0.75, 0.6245, 1.0, 0.625, 0.7499, 0.375, 0.75, 0.375, 0.75, 0.375, 0.6706, 0.125, 0.671, 0.6239, 0.75, 0.375, 0.75, 0.375, 1.0, 0.375, 0.75, 0.375, 0.6711, 0.125, 0.6714, 0.6224, 0.75, 0.375, 0.75, 0.375, 1.0, 0.375, 0.75, 0.375, 0.6716, 0.125, 0.6719, 0.6209, 0.75, 0.375, 0.75, 0.375, 1.0, 0.375, 0.75, 0.375, 0.6721, 0.125, 0.6724, 0.6194, 0.75, 0.375, 0.75, 0.375, 1.0, 0.375, 0.75, 0.375, 0.6725, 0.125, 0.6729, 0.6179, 0.75, 0.375, 0.75, 0.375, 1.0, 0.375, 0.75, 0.375, 0.673, 0.125, 0.6733, 0.6164, 0.75, 0.375, 0.75, 0.375, 1.0, 0.375, 0.75, 0.375, 0.6735, 0.125, 0.6738, 0.6149, 0.75, 0.375, 0.75, 0.375, 1.0, 0.125, 0.75, 0.375, 0.75, 0.375, 0.674, 0.375, 1.0, 0.6124, 1.0, 0.6134, 0.75, 0.125, 0.75, 0.375, 0.75, 0.375, 0.6745, 0.375, 1.0, 0.6109, 1.0, 0.6119, 0.75, 0.125, 0.75, 0.375, 0.75, 0.125, 0.6752, 0.375, 0.75, 0.375, 0.6749, 0.125, 0.6752, 0.6094, 1.0, 0.6104, 0.75, 0.375, 0.75, 0.125, 0.75, 0.375, 0.75, 0.375, 0.6754, 0.375, 1.0, 0.6079, 1.0, 0.6089, 0.75, 0.125, 0.75, 0.375, 0.75, 0.375, 0.6759, 0.375, 1.0, 0.6064, 1.0, 0.6074, 0.75, 0.125, 0.75, 0.375, 0.75, 0.375, 0.6764, 0.375, 1.0, 0.6049, 1.0, 0.6059, 0.75, 0.375, 0.75, 0.375, 0.6768, 0.125, 0.6771, 0.6044, 0.75, 0.375, 0.75, 0.375, 1.0, 0.375, 0.75, 0.375, 0.6773, 0.125, 0.6776, 0.6029, 0.75, 0.375, 0.75, 0.375, 1.0, 0.375, 0.75, 0.375, 0.6778, 0.125, 0.6781, 0.6014, 0.75, 0.375, 0.75, 0.375, 1.0, 0.375, 0.75, 0.375, 0.6783, 0.125, 0.6786, 0.5999, 0.75, 0.375, 0.75, 0.375, 1.0, 0.375, 0.75, 0.375, 0.6787, 0.125, 0.679, 0.375, 0.0, 0.4113, 0.25, 0.4204, 0.05608, 0.375, 0.75, 0.5984, 0.75, 0.4214, 0.6939, 0.4214, 0.6939, 0.4214, 0.5, 0.375, 0.5, 0.5984, 0.75, 0.375, 0.75, 0.375, 1.0, 0.125, 0.75, 0.375, 0.75, 0.375, 0.5, 0.625, 0.7486, 0.375, 0.6668, 0.375, 0.75, 0.625, 0.7486, 0.375, 0.75, 0.375, 1.0, 0.375, 0.75, 0.375, 0.6668, 0.125, 0.6671, 0.625, 0.7478, 0.375, 0.6673, 0.375, 0.75, 0.625, 0.7478, 0.375, 0.75, 0.375, 1.0, 0.375, 0.75, 0.375, 0.6673, 0.125, 0.6676, 0.625, 0.7481, 0.375, 0.6678, 0.375, 0.75, 0.625, 0.7481, 0.375, 0.75, 0.375, 1.0, 0.375, 0.75, 0.375, 0.6678, 0.125, 0.6681, 0.625, 0.7484, 0.375, 0.6683, 0.375, 0.75, 0.625, 0.7484, 0.375, 0.75, 0.375, 1.0, 0.375, 0.75, 0.375, 0.6683, 0.125, 0.6686, 0.625, 0.7487, 0.375, 0.6687, 0.375, 0.75, 0.625, 0.7487, 0.375, 0.75, 0.375, 1.0, 0.375, 0.75, 0.375, 0.6687, 0.125, 0.6691, 0.625, 0.749, 0.375, 0.6692, 0.375, 0.75, 0.625, 0.749, 0.375, 0.75, 0.375, 1.0, 0.375, 0.75, 0.375, 0.6692, 0.125, 0.6695, 0.625, 0.7492, 0.375, 0.6697, 0.375, 0.75, 0.625, 0.7492, 0.375, 0.75, 0.375, 1.0, 0.375, 0.75, 0.375, 0.6697, 0.125, 0.67, 0.625, 0.7495, 0.375, 0.6702, 0.375, 0.75, 0.625, 0.7495, 0.375, 0.75, 0.375, 1.0, 0.375, 0.75, 0.375, 0.6702, 0.125, 0.6705, 0.625, 0.7499, 0.375, 0.6706, 0.375, 0.75, 0.375, 0.75, 0.375, 1.0, 0.6245, 1.0, 0.375, 0.75, 0.375, 0.6706, 0.125, 0.671, 0.375, 1.0, 0.623, 1.0, 0.6239, 0.75, 0.375, 0.75, 0.375, 0.6711, 0.125, 0.6714, 0.375, 1.0, 0.6215, 1.0, 0.6224, 0.75, 0.375, 0.75, 0.375, 0.6716, 0.125, 0.6719, 0.375, 1.0, 0.62, 1.0, 0.6209, 0.75, 0.375, 0.75, 0.375, 0.6721, 0.125, 0.6724, 0.375, 1.0, 0.6185, 1.0, 0.6194, 0.75, 0.375, 0.75, 0.375, 0.6725, 0.125, 0.6729, 0.375, 1.0, 0.617, 1.0, 0.6179, 0.75, 0.375, 0.75, 0.375, 0.673, 0.125, 0.6733, 0.375, 1.0, 0.6155, 1.0, 0.6164, 0.75, 0.375, 0.75, 0.375, 0.6735, 0.125, 0.6738, 0.375, 1.0, 0.6139, 1.0, 0.6149, 0.75, 0.375, 0.75, 0.375, 0.674, 0.125, 0.6743, 0.375, 1.0, 0.6124, 1.0, 0.6134, 0.75, 0.375, 0.75, 0.375, 0.6745, 0.125, 0.6748, 0.375, 1.0, 0.6109, 1.0, 0.6119, 0.75, 0.375, 0.75, 0.375, 0.6749, 0.125, 0.6752, 0.375, 1.0, 0.6094, 1.0, 0.6104, 0.75, 0.375, 0.75, 0.375, 0.6754, 0.125, 0.6757, 0.375, 1.0, 0.6079, 1.0, 0.6089, 0.75, 0.375, 0.75, 0.375, 0.6759, 0.125, 0.6762, 0.375, 1.0, 0.6064, 1.0, 0.6074, 0.75, 0.125, 0.6767, 0.125, 0.75, 0.375, 0.75, 0.375, 1.0, 0.6049, 1.0, 0.6059, 0.75, 0.375, 0.75, 0.375, 0.6768, 0.125, 0.6771, 0.375, 1.0, 0.6034, 1.0, 0.6044, 0.75, 0.375, 0.75, 0.375, 0.6773, 0.125, 0.6776, 0.375, 1.0, 0.6019, 1.0, 0.6029, 0.75, 0.375, 0.75, 0.375, 0.6778, 0.125, 0.6781, 0.375, 1.0, 0.6004, 1.0, 0.6014, 0.75, 0.375, 0.75, 0.375, 0.6783, 0.125, 0.6786, 0.375, 1.0, 0.5989, 1.0, 0.5999, 0.75, 0.375, 0.75, 0.375, 0.6787, 0.125, 0.679, 0.375, 0.0, 0.375, 0.25, 0.4204, 0.05608, 0.375, 0.25, 0.4204, 0.25, 0.4204, 0.05608, 0.4098, 0.5, 0.4204, 0.25, 0.375, 0.25, 0.375, 0.75, 0.5984, 0.75, 0.4214, 0.6939, 0.375, 1.0, 0.5974, 1.0, 0.5984, 0.75, 0.125, 0.5, 0.125, 0.75, 0.375, 0.75, 0.625, 0.7486, 0.375, 0.6668, 0.375, 0.75, 0.625, 0.7486, 0.375, 0.75, 0.375, 1.0, 0.375, 0.75, 0.375, 0.6668, 0.125, 0.6671, 0.625, 0.7478, 0.375, 0.6673, 0.375, 0.75, 0.625, 0.7478, 0.375, 0.75, 0.375, 1.0, 0.375, 0.75, 0.375, 0.6673, 0.125, 0.6676, 0.625, 0.7481, 0.375, 0.6678, 0.375, 0.75, 0.625, 0.7481, 0.375, 0.75, 0.375, 1.0, 0.375, 0.75, 0.375, 0.6678, 0.125, 0.6681, 0.625, 0.7484, 0.375, 0.6683, 0.375, 0.75, 0.625, 0.7484, 0.375, 0.75, 0.375, 1.0, 0.375, 0.75, 0.375, 0.6683, 0.125, 0.6686, 0.625, 0.7487, 0.375, 0.6687, 0.375, 0.75, 0.625, 0.7487, 0.375, 0.75, 0.375, 1.0, 0.375, 0.75, 0.375, 0.6687, 0.125, 0.6691, 0.625, 0.749, 0.375, 0.6692, 0.375, 0.75, 0.625, 0.749, 0.375, 0.75, 0.375, 1.0, 0.375, 0.75, 0.375, 0.6692, 0.125, 0.6695, 0.625, 0.7493, 0.375, 0.6697, 0.375, 0.75, 0.625, 0.7493, 0.375, 0.75, 0.375, 1.0, 0.375, 0.75, 0.375, 0.6697, 0.125, 0.67, 0.625, 0.7496, 0.375, 0.6702, 0.375, 0.75, 0.625, 0.7496, 0.375, 0.75, 0.375, 1.0, 0.375, 0.75, 0.375, 0.6702, 0.125, 0.6705, 0.625, 0.7499, 0.375, 0.6706, 0.375, 0.75, 0.375, 0.75, 0.375, 1.0, 0.625, 0.7499, 0.375, 1.0, 0.6245, 1.0, 0.625, 0.7499, 0.375, 0.75, 0.375, 0.6706, 0.125, 0.671, 0.375, 1.0, 0.623, 1.0, 0.6239, 0.75, 0.375, 0.75, 0.375, 0.6711, 0.125, 0.6714, 0.375, 1.0, 0.6215, 1.0, 0.6224, 0.75, 0.375, 0.75, 0.375, 0.6716, 0.125, 0.6719, 0.375, 1.0, 0.62, 1.0, 0.6209, 0.75, 0.375, 0.75, 0.375, 0.6721, 0.125, 0.6724, 0.375, 1.0, 0.6185, 1.0, 0.6194, 0.75, 0.375, 0.75, 0.375, 0.6725, 0.125, 0.6729, 0.375, 1.0, 0.617, 1.0, 0.6179, 0.75, 0.375, 0.75, 0.375, 0.673, 0.125, 0.6733, 0.375, 1.0, 0.6155, 1.0, 0.6164, 0.75, 0.375, 0.75, 0.375, 0.6735, 0.125, 0.6738, 0.375, 1.0, 0.6139, 1.0, 0.6149, 0.75, 0.375, 0.75, 0.375, 0.674, 0.125, 0.6743, 0.375, 1.0, 0.6124, 1.0, 0.6134, 0.75, 0.375, 0.75, 0.375, 0.6745, 0.125, 0.6748, 0.375, 1.0, 0.6109, 1.0, 0.6119, 0.75, 0.375, 0.75, 0.375, 0.6749, 0.125, 0.6752, 0.375, 1.0, 0.6094, 1.0, 0.6104, 0.75, 0.375, 0.75, 0.375, 0.6754, 0.125, 0.6757, 0.375, 1.0, 0.6079, 1.0, 0.6089, 0.75, 0.375, 0.75, 0.375, 0.6759, 0.125, 0.6762, 0.375, 1.0, 0.6064, 1.0, 0.6074, 0.75, 0.375, 0.75, 0.375, 0.6764, 0.125, 0.6767, 0.375, 1.0, 0.6049, 1.0, 0.6059, 0.75, 0.375, 0.75, 0.375, 0.6768, 0.125, 0.6771, 0.375, 1.0, 0.6034, 1.0, 0.6044, 0.75, 0.375, 0.75, 0.375, 0.6773, 0.125, 0.6776, 0.375, 1.0, 0.6019, 1.0, 0.6029, 0.75, 0.375, 0.75, 0.375, 0.6778, 0.125, 0.6781, 0.375, 1.0, 0.6004, 1.0, 0.6014, 0.75, 0.375, 0.75, 0.375, 0.6783, 0.125, 0.6786, 0.375, 1.0, 0.5989, 1.0, 0.5999, 0.75, 0.375, 0.75, 0.375, 0.6787, 0.125, 0.679, 0.375, 0.25, 0.4204, 0.25, 0.4204, 0.05608, 0.4204, 0.05608, 0.5974, 0.0, 0.375, 0.0, 0.4121, 0.5, 0.4204, 0.25, 0.375, 0.25, 0.375, 0.75, 0.5984, 0.75, 0.4214, 0.6939, 0.375, 1.0, 0.5974, 1.0, 0.5984, 0.75, 0.125, 0.5, 0.125, 0.75, 0.375, 0.75, 0.625, 0.7486, 0.375, 0.6668, 0.375, 0.75, 0.625, 0.7486, 0.375, 0.75, 0.375, 1.0, 0.125, 0.6671, 0.125, 0.75, 0.375, 0.75, 0.625, 0.7478, 0.375, 0.6673, 0.375, 0.75, 0.625, 0.7478, 0.375, 0.75, 0.375, 1.0, 0.125, 0.6676, 0.125, 0.75, 0.375, 0.75, 0.625, 0.7481, 0.375, 0.6678, 0.375, 0.75, 0.625, 0.7481, 0.375, 0.75, 0.375, 1.0, 0.125, 0.6681, 0.125, 0.75, 0.375, 0.75, 0.625, 0.7484, 0.375, 0.6683, 0.375, 0.75, 0.625, 0.7484, 0.375, 0.75, 0.375, 1.0, 0.125, 0.6686, 0.125, 0.75, 0.375, 0.75, 0.625, 0.7487, 0.375, 0.6687, 0.375, 0.75, 0.625, 0.7487, 0.375, 0.75, 0.375, 1.0, 0.125, 0.6691, 0.125, 0.75, 0.375, 0.75, 0.625, 0.749, 0.375, 0.6692, 0.375, 0.75, 0.625, 0.749, 0.375, 0.75, 0.375, 1.0, 0.125, 0.6695, 0.125, 0.75, 0.375, 0.75, 0.625, 0.7492, 0.375, 0.6697, 0.375, 0.75, 0.625, 0.7492, 0.375, 0.75, 0.375, 1.0, 0.125, 0.67, 0.125, 0.75, 0.375, 0.75, 0.625, 0.7495, 0.375, 0.6702, 0.375, 0.75, 0.625, 0.7495, 0.375, 0.75, 0.375, 1.0, 0.125, 0.6705, 0.125, 0.75, 0.375, 0.75, 0.625, 0.7499, 0.375, 0.6706, 0.375, 0.75, 0.6245, 1.0, 0.625, 0.7499, 0.375, 0.75, 0.125, 0.671, 0.125, 0.75, 0.375, 0.75, 0.6239, 0.75, 0.375, 0.75, 0.375, 1.0, 0.125, 0.6714, 0.125, 0.75, 0.375, 0.75, 0.6224, 0.75, 0.375, 0.75, 0.375, 1.0, 0.125, 0.6719, 0.125, 0.75, 0.375, 0.75, 0.6209, 0.75, 0.375, 0.75, 0.375, 1.0, 0.125, 0.6724, 0.125, 0.75, 0.375, 0.75, 0.6194, 0.75, 0.375, 0.75, 0.375, 1.0, 0.125, 0.6729, 0.125, 0.75, 0.375, 0.75, 0.6179, 0.75, 0.375, 0.75, 0.375, 1.0, 0.125, 0.6733, 0.125, 0.75, 0.375, 0.75, 0.6164, 0.75, 0.375, 0.75, 0.375, 1.0, 0.375, 0.75, 0.375, 0.6735, 0.125, 0.6738, 0.6139, 1.0, 0.6149, 0.75, 0.375, 0.75, 0.375, 0.75, 0.375, 0.674, 0.125, 0.6743, 0.6124, 1.0, 0.6134, 0.75, 0.375, 0.75, 0.375, 0.75, 0.375, 0.6745, 0.125, 0.6748, 0.6109, 1.0, 0.6119, 0.75, 0.375, 0.75, 0.375, 0.75, 0.375, 0.6749, 0.125, 0.6752, 0.6094, 1.0, 0.6104, 0.75, 0.375, 0.75, 0.375, 0.6754, 0.125, 0.6757, 0.125, 0.75, 0.375, 1.0, 0.6079, 1.0, 0.6089, 0.75, 0.125, 0.75, 0.375, 0.75, 0.375, 0.6759, 0.375, 1.0, 0.6064, 1.0, 0.6074, 0.75, 0.125, 0.75, 0.375, 0.75, 0.375, 0.6764, 0.375, 1.0, 0.6049, 1.0, 0.6059, 0.75, 0.125, 0.6771, 0.125, 0.75, 0.375, 0.75, 0.6044, 0.75, 0.375, 0.75, 0.375, 1.0, 0.125, 0.6776, 0.125, 0.75, 0.375, 0.75, 0.6029, 0.75, 0.375, 0.75, 0.375, 1.0, 0.125, 0.6781, 0.125, 0.75, 0.375, 0.75, 0.6014, 0.75, 0.375, 0.75, 0.375, 1.0, 0.125, 0.6786, 0.125, 0.75, 0.375, 0.75, 0.5999, 0.75, 0.375, 0.75, 0.375, 1.0, 0.125, 0.679, 0.125, 0.75, 0.375, 0.75, 0.4204, 0.05608, 0.5974, 0.0, 0.375, 0.0, 0.375, 0.75, 0.5984, 0.75, 0.4214, 0.6939, 0.5984, 0.75, 0.375, 0.75, 0.375, 1.0, 0.125, 0.75, 0.375, 0.75, 0.4028, 0.5, 0.625, 0.7486, 0.375, 0.6668, 0.375, 0.75, 0.625, 0.7486, 0.375, 0.75, 0.375, 1.0, 0.125, 0.6671, 0.125, 0.75, 0.375, 0.75, 0.625, 0.7478, 0.375, 0.6673, 0.375, 0.75, 0.625, 0.7478, 0.375, 0.75, 0.375, 1.0, 0.125, 0.6676, 0.125, 0.75, 0.375, 0.75, 0.625, 0.7481, 0.375, 0.6678, 0.375, 0.75, 0.625, 0.7481, 0.375, 0.75, 0.375, 1.0, 0.125, 0.6681, 0.125, 0.75, 0.375, 0.75, 0.625, 0.7484, 0.375, 0.6683, 0.375, 0.75, 0.625, 0.7484, 0.375, 0.75, 0.375, 1.0, 0.125, 0.6686, 0.125, 0.75, 0.375, 0.75, 0.625, 0.7487, 0.375, 0.6687, 0.375, 0.75, 0.625, 0.7487, 0.375, 0.75, 0.375, 1.0, 0.125, 0.6691, 0.125, 0.75, 0.375, 0.75, 0.625, 0.749, 0.375, 0.6692, 0.375, 0.75, 0.625, 0.749, 0.375, 0.75, 0.375, 1.0, 0.125, 0.6695, 0.125, 0.75, 0.375, 0.75, 0.625, 0.7492, 0.375, 0.6697, 0.375, 0.75, 0.625, 0.7492, 0.375, 0.75, 0.375, 1.0, 0.125, 0.67, 0.125, 0.75, 0.375, 0.75, 0.625, 0.7495, 0.375, 0.6702, 0.375, 0.75, 0.625, 0.7495, 0.375, 0.75, 0.375, 1.0, 0.125, 0.6705, 0.125, 0.75, 0.375, 0.75, 0.625, 0.7499, 0.375, 0.6706, 0.375, 0.75, 0.6245, 1.0, 0.625, 0.7499, 0.375, 0.75, 0.125, 0.671, 0.125, 0.75, 0.375, 0.75, 0.6239, 0.75, 0.375, 0.75, 0.375, 1.0, 0.125, 0.6714, 0.125, 0.75, 0.375, 0.75, 0.6224, 0.75, 0.375, 0.75, 0.375, 1.0, 0.125, 0.6719, 0.125, 0.75, 0.375, 0.75, 0.6209, 0.75, 0.375, 0.75, 0.375, 1.0, 0.125, 0.6724, 0.125, 0.75, 0.375, 0.75, 0.6194, 0.75, 0.375, 0.75, 0.375, 1.0, 0.125, 0.6729, 0.125, 0.75, 0.375, 0.75, 0.6179, 0.75, 0.375, 0.75, 0.375, 1.0, 0.125, 0.6733, 0.125, 0.75, 0.375, 0.75, 0.6164, 0.75, 0.375, 0.75, 0.375, 1.0, 0.125, 0.6738, 0.125, 0.75, 0.375, 0.75, 0.6149, 0.75, 0.375, 0.75, 0.375, 1.0, 0.125, 0.6743, 0.125, 0.75, 0.375, 0.75, 0.6134, 0.75, 0.375, 0.75, 0.375, 1.0, 0.125, 0.6748, 0.125, 0.75, 0.375, 0.75, 0.6119, 0.75, 0.375, 0.75, 0.375, 1.0, 0.125, 0.6752, 0.125, 0.75, 0.375, 0.75, 0.6104, 0.75, 0.375, 0.75, 0.375, 1.0, 0.125, 0.6757, 0.125, 0.75, 0.375, 0.75, 0.6089, 0.75, 0.375, 0.75, 0.375, 1.0, 0.125, 0.6762, 0.125, 0.75, 0.375, 0.75, 0.6074, 0.75, 0.375, 0.75, 0.375, 1.0, 0.125, 0.6767, 0.125, 0.75, 0.375, 0.75, 0.6059, 0.75, 0.375, 0.75, 0.375, 1.0, 0.125, 0.6771, 0.125, 0.75, 0.375, 0.75, 0.6044, 0.75, 0.375, 0.75, 0.375, 1.0, 0.125, 0.6776, 0.125, 0.75, 0.375, 0.75, 0.6029, 0.75, 0.375, 0.75, 0.375, 1.0, 0.125, 0.6781, 0.125, 0.75, 0.375, 0.75, 0.6014, 0.75, 0.375, 0.75, 0.375, 1.0, 0.125, 0.6786, 0.125, 0.75, 0.375, 0.75, 0.5999, 0.75, 0.375, 0.75, 0.375, 1.0, 0.125, 0.679, 0.125, 0.75, 0.375, 0.75, 0.375, 0.0, 0.4113, 0.25, 0.4204, 0.05608, 0.375, 0.75, 0.5984, 0.75, 0.4214, 0.6939, 0.4214, 0.6939, 0.4214, 0.5, 0.375, 0.5, 0.5984, 0.75, 0.375, 0.75, 0.375, 1.0, 0.125, 0.75, 0.375, 0.75, 0.375, 0.5, 0.8753, 0.7192, 0.8744, 0.7006, 0.8, 0.5, 0.8769, 0.7565, 0.8761, 0.7379, 0.8, 1.0, 0.8783, 0.7937, 0.8776, 0.7751, 0.8, 1.0, 0.8776, 0.7751, 0.8769, 0.7565, 0.8, 1.0, 0.8761, 0.7379, 0.8753, 0.7192, 0.8, 1.0, 0.8789, 0.8123, 0.8783, 0.7937, 0.8, 1.0, 0.88, 0.8495, 0.8795, 0.8309, 0.8, 1.0, 0.8795, 0.8309, 0.8789, 0.8123, 0.8, 1.0, 0.8744, 0.7006, 0.8735, 0.682, 0.8, 0.5, 0.8753, 0.7192, 0.8, 0.5, 0.8, 1.0, 0.8735, 0.682, 0.8725, 0.6634, 0.8, 0.5, 0.8805, 0.8681, 0.88, 0.8495, 0.8, 1.0, 0.8714, 0.6448, 0.8702, 0.6262, 0.8, 0.5, 0.8702, 0.6262, 0.8689, 0.6076, 0.8, 0.5, 0.8725, 0.6634, 0.8714, 0.6448, 0.8, 0.5, 0.8689, 0.6076, 0.8675, 0.5891, 0.8, 0.5, 0.8675, 0.5891, 0.8659, 0.5705, 0.8, 0.5, 0.8641, 0.552, 0.8621, 0.5334, 0.8, 0.5, 0.8659, 0.5705, 0.8641, 0.552, 0.8, 0.5, 0.86, 0.5148, 0.8586, 0.5, 0.8, 0.5, 0.8621, 0.5334, 0.86, 0.5148, 0.8, 0.5, 1.0, 1.0, 1.0, 0.5, 0.9298, 0.7192, 1.0, 0.5, 0.9414, 0.5, 0.9417, 0.5142, 0.941, 0.5328, 0.9397, 0.5514, 1.0, 0.5, 1.0, 0.5, 0.9417, 0.5142, 0.941, 0.5328, 1.0, 0.5, 0.9397, 0.5514, 0.9384, 0.5701, 0.9384, 0.5701, 0.937, 0.5887, 1.0, 0.5, 0.937, 0.5887, 0.9358, 0.6075, 1.0, 0.5, 0.881, 0.8866, 0.8805, 0.8681, 0.8, 1.0, 1.0, 0.5, 0.9358, 0.6075, 0.9346, 0.6261, 0.9335, 0.6447, 0.9325, 0.6633, 1.0, 0.5, 1.0, 0.5, 0.9346, 0.6261, 0.9335, 0.6447, 0.8813, 0.9052, 0.881, 0.8866, 0.8, 1.0, 0.8816, 0.9238, 0.8813, 0.9052, 0.8, 1.0, 1.0, 0.5, 0.9325, 0.6633, 0.9316, 0.682, 0.9316, 0.682, 0.9306, 0.7006, 1.0, 0.5, 0.9306, 0.7006, 0.9298, 0.7192, 1.0, 0.5, 0.8818, 0.9424, 0.8816, 0.9238, 0.8, 1.0, 0.8818, 0.9609, 0.8818, 0.9424, 0.8, 1.0, 1.0, 1.0, 0.9298, 0.7192, 0.929, 0.7377, 0.8812, 0.998, 0.8816, 0.9795, 0.8, 1.0, 0.8816, 0.9795, 0.8818, 0.9609, 0.8, 1.0, 0.9282, 0.7563, 0.9274, 0.7749, 1.0, 1.0, 1.0, 1.0, 0.929, 0.7377, 0.9282, 0.7563, 0.9196, 0.9794, 0.9189, 0.998, 1.0, 1.0, 0.9189, 0.998, 0.8812, 0.998, 1.0, 1.0, 0.8812, 0.998, 0.8, 1.0, 1.0, 1.0, 1.0, 1.0, 0.9274, 0.7749, 0.9267, 0.7936, 0.9267, 0.7936, 0.926, 0.8122, 1.0, 1.0, 0.926, 0.8122, 0.9253, 0.8308, 1.0, 1.0, 0.9253, 0.8308, 0.9246, 0.8494, 1.0, 1.0, 0.9246, 0.8494, 0.9239, 0.868, 1.0, 1.0, 0.9239, 0.868, 0.9232, 0.8866, 1.0, 1.0, 0.9203, 0.9609, 0.9196, 0.9794, 1.0, 1.0, 0.9211, 0.9423, 0.9203, 0.9609, 1.0, 1.0, 0.9218, 0.9237, 0.9211, 0.9423, 1.0, 1.0, 0.9225, 0.9051, 0.9218, 0.9237, 1.0, 1.0, 0.7414, 0.5, 0.7406, 0.5142, 0.8, 0.5, 0.7392, 0.5328, 0.7376, 0.5514, 0.8, 0.5, 0.8, 0.5, 0.7406, 0.5142, 0.7392, 0.5328, 0.6586, 0.5, 0.6, 0.5, 0.6586, 0.5148, 0.6, 0.5, 0.6, 1.0, 0.6706, 0.7193, 0.6586, 0.5148, 0.6, 0.5, 0.6592, 0.5334, 0.6603, 0.552, 0.6592, 0.5334, 0.6, 0.5, 0.6603, 0.552, 0.6, 0.5, 0.6615, 0.5705, 0.8, 1.0, 0.8, 0.5, 0.7257, 0.7191, 0.7376, 0.5514, 0.7359, 0.5701, 0.8, 0.5, 0.6641, 0.6077, 0.6628, 0.5891, 0.6, 0.5, 0.6628, 0.5891, 0.6615, 0.5705, 0.6, 0.5, 0.8, 0.5, 0.7359, 0.5701, 0.7343, 0.5887, 0.7343, 0.5887, 0.7328, 0.6073, 0.8, 0.5, 0.6653, 0.6263, 0.6641, 0.6077, 0.6, 0.5, 0.7328, 0.6073, 0.7314, 0.6259, 0.8, 0.5, 0.6653, 0.6263, 0.6, 0.5, 0.6665, 0.6449, 0.6665, 0.6449, 0.6, 0.5, 0.6676, 0.6635, 0.8, 0.5, 0.7314, 0.6259, 0.73, 0.6446, 0.73, 0.6446, 0.7288, 0.6632, 0.8, 0.5, 0.6686, 0.6821, 0.6676, 0.6635, 0.6, 0.5, 0.8, 0.5, 0.7288, 0.6632, 0.7277, 0.6818, 0.6686, 0.6821, 0.6, 0.5, 0.6697, 0.7007, 0.6697, 0.7007, 0.6, 0.5, 0.6706, 0.7193, 0.7267, 0.7004, 0.8, 0.5, 0.7277, 0.6818, 0.7267, 0.7004, 0.7257, 0.7191, 0.8, 0.5, 0.6724, 0.7565, 0.6715, 0.7379, 0.6, 1.0, 0.6715, 0.7379, 0.6706, 0.7193, 0.6, 1.0, 0.7248, 0.7377, 0.724, 0.7563, 0.8, 1.0, 0.8, 1.0, 0.7257, 0.7191, 0.7248, 0.7377, 0.6732, 0.7751, 0.6724, 0.7565, 0.6, 1.0, 0.724, 0.7563, 0.7232, 0.7749, 0.8, 1.0, 0.7232, 0.7749, 0.7225, 0.7936, 0.8, 1.0, 0.6741, 0.7937, 0.6732, 0.7751, 0.6, 1.0, 0.6748, 0.8123, 0.6741, 0.7937, 0.6, 1.0, 0.6756, 0.8309, 0.6748, 0.8123, 0.6, 1.0, 0.8, 1.0, 0.7225, 0.7936, 0.7218, 0.8122, 0.7218, 0.8122, 0.7212, 0.8308, 0.8, 1.0, 0.6771, 0.8681, 0.6763, 0.8495, 0.6, 1.0, 0.6763, 0.8495, 0.6756, 0.8309, 0.6, 1.0, 0.7207, 0.8494, 0.7202, 0.868, 0.8, 1.0, 0.8, 1.0, 0.7212, 0.8308, 0.7207, 0.8494, 0.6777, 0.8866, 0.6771, 0.8681, 0.6, 1.0, 0.6784, 0.9052, 0.6777, 0.8866, 0.6, 1.0, 0.679, 0.9238, 0.6784, 0.9052, 0.6, 1.0, 0.7202, 0.868, 0.7198, 0.8866, 0.8, 1.0, 0.7198, 0.8866, 0.7194, 0.9051, 0.8, 1.0, 0.7194, 0.9051, 0.7191, 0.9237, 0.8, 1.0, 0.6796, 0.9424, 0.679, 0.9238, 0.6, 1.0, 0.6802, 0.9609, 0.6796, 0.9424, 0.6, 1.0, 0.6807, 0.9795, 0.6802, 0.9609, 0.6, 1.0, 0.6811, 0.998, 0.6807, 0.9795, 0.6, 1.0, 0.7188, 0.9794, 0.7188, 0.998, 0.8, 1.0, 0.7189, 0.9423, 0.7188, 0.9609, 0.8, 1.0, 0.7191, 0.9237, 0.7189, 0.9423, 0.8, 1.0, 0.8, 1.0, 0.7188, 0.9609, 0.7188, 0.9794, 0.7188, 0.998, 0.6811, 0.998, 0.8, 1.0, 0.4595, 0.5148, 0.4586, 0.5, 0.4, 0.5, 0.6, 1.0, 0.6, 0.5, 0.5272, 0.7191, 0.6, 0.5, 0.5414, 0.5, 0.5406, 0.5142, 0.4, 0.5, 0.4, 1.0, 0.4728, 0.7193, 0.4595, 0.5148, 0.4, 0.5, 0.4612, 0.5334, 0.6, 0.5, 0.5406, 0.5142, 0.5388, 0.5328, 0.4612, 0.5334, 0.4, 0.5, 0.4629, 0.552, 0.6, 0.5, 0.5388, 0.5328, 0.5372, 0.5514, 0.4629, 0.552, 0.4, 0.5, 0.4644, 0.5705, 0.6, 0.5, 0.5372, 0.5514, 0.5357, 0.5701, 0.4644, 0.5705, 0.4, 0.5, 0.4657, 0.5891, 0.6, 0.5, 0.5357, 0.5701, 0.5343, 0.5887, 0.4657, 0.5891, 0.4, 0.5, 0.4669, 0.6076, 0.6, 0.5, 0.5343, 0.5887, 0.5331, 0.6075, 0.4669, 0.6076, 0.4, 0.5, 0.4681, 0.6262, 0.6, 0.5, 0.5331, 0.6075, 0.5319, 0.6261, 0.4681, 0.6262, 0.4, 0.5, 0.4692, 0.6448, 0.6, 0.5, 0.5319, 0.6261, 0.5308, 0.6447, 0.4692, 0.6448, 0.4, 0.5, 0.4702, 0.6634, 0.6, 0.5, 0.5308, 0.6447, 0.5298, 0.6633, 0.4702, 0.6634, 0.4, 0.5, 0.4711, 0.682, 0.6, 0.5, 0.5298, 0.6633, 0.5289, 0.682, 0.4711, 0.682, 0.4, 0.5, 0.472, 0.7006, 0.6, 0.5, 0.5289, 0.682, 0.528, 0.7006, 0.472, 0.7006, 0.4, 0.5, 0.4728, 0.7193, 0.6, 0.5, 0.528, 0.7006, 0.5272, 0.7191, 0.6, 1.0, 0.5272, 0.7191, 0.5264, 0.7377, 0.4736, 0.7379, 0.4728, 0.7193, 0.4, 1.0, 0.6, 1.0, 0.5264, 0.7377, 0.5257, 0.7563, 0.4743, 0.7565, 0.4736, 0.7379, 0.4, 1.0, 0.6, 1.0, 0.5257, 0.7563, 0.525, 0.7749, 0.475, 0.7751, 0.4743, 0.7565, 0.4, 1.0, 0.6, 1.0, 0.525, 0.7749, 0.5243, 0.7936, 0.4757, 0.7937, 0.475, 0.7751, 0.4, 1.0, 0.6, 1.0, 0.5243, 0.7936, 0.5237, 0.8122, 0.4763, 0.8123, 0.4757, 0.7937, 0.4, 1.0, 0.6, 1.0, 0.5237, 0.8122, 0.5231, 0.8308, 0.4769, 0.8309, 0.4763, 0.8123, 0.4, 1.0, 0.6, 1.0, 0.5231, 0.8308, 0.5225, 0.8494, 0.4775, 0.8495, 0.4769, 0.8309, 0.4, 1.0, 0.6, 1.0, 0.5225, 0.8494, 0.5219, 0.868, 0.4781, 0.8681, 0.4775, 0.8495, 0.4, 1.0, 0.6, 1.0, 0.5219, 0.868, 0.5214, 0.8866, 0.4786, 0.8866, 0.4781, 0.8681, 0.4, 1.0, 0.6, 1.0, 0.5214, 0.8866, 0.5209, 0.9051, 0.4791, 0.9052, 0.4786, 0.8866, 0.4, 1.0, 0.6, 1.0, 0.5209, 0.9051, 0.5204, 0.9237, 0.4796, 0.9238, 0.4791, 0.9052, 0.4, 1.0, 0.6, 1.0, 0.5204, 0.9237, 0.5199, 0.9423, 0.4801, 0.9424, 0.4796, 0.9238, 0.4, 1.0, 0.6, 1.0, 0.5199, 0.9423, 0.5195, 0.9609, 0.4805, 0.9609, 0.4801, 0.9424, 0.4, 1.0, 0.6, 1.0, 0.5195, 0.9609, 0.5191, 0.9794, 0.4809, 0.9795, 0.4805, 0.9609, 0.4, 1.0, 0.6, 1.0, 0.5191, 0.9794, 0.5189, 0.998, 0.4811, 0.998, 0.4809, 0.9795, 0.4, 1.0, 0.6, 1.0, 0.5189, 0.998, 0.4811, 0.998, 0.4783, 0.3242, 0.3911, 0.05584, 0.1089, 0.05584, 0.1089, 0.05584, 0.02175, 0.3242, 0.25, 0.49, 0.4, 0.5, 0.3414, 0.5, 0.3414, 0.5142, 0.2586, 0.5, 0.2, 0.5, 0.2594, 0.5148, 0.2, 0.5, 0.2, 1.0, 0.2743, 0.7193, 0.2594, 0.5148, 0.2, 0.5, 0.2609, 0.5334, 0.2625, 0.552, 0.2609, 0.5334, 0.2, 0.5, 0.2625, 0.552, 0.2, 0.5, 0.2642, 0.5705, 0.4, 1.0, 0.4, 0.5, 0.3294, 0.7191, 0.4, 0.5, 0.3414, 0.5142, 0.3408, 0.5328, 0.3408, 0.5328, 0.3398, 0.5514, 0.4, 0.5, 0.2658, 0.5891, 0.2642, 0.5705, 0.2, 0.5, 0.3385, 0.5701, 0.4, 0.5, 0.3398, 0.5514, 0.3385, 0.5701, 0.3372, 0.5887, 0.4, 0.5, 0.2658, 0.5891, 0.2, 0.5, 0.2673, 0.6077, 0.2673, 0.6077, 0.2, 0.5, 0.2687, 0.6263, 0.4, 0.5, 0.3372, 0.5887, 0.336, 0.6073, 0.336, 0.6073, 0.3347, 0.6259, 0.4, 0.5, 0.2687, 0.6263, 0.2, 0.5, 0.27, 0.6449, 0.2712, 0.6635, 0.27, 0.6449, 0.2, 0.5, 0.2723, 0.6821, 0.2712, 0.6635, 0.2, 0.5, 0.2733, 0.7007, 0.2723, 0.6821, 0.2, 0.5, 0.2743, 0.7193, 0.2733, 0.7007, 0.2, 0.5, 0.276, 0.7565, 0.2752, 0.7379, 0.2, 1.0, 0.2752, 0.7379, 0.2743, 0.7193, 0.2, 1.0, 0.2775, 0.7937, 0.2768, 0.7751, 0.2, 1.0, 0.2768, 0.7751, 0.276, 0.7565, 0.2, 1.0, 0.4, 0.5, 0.3347, 0.6259, 0.3336, 0.6446, 0.2788, 0.8309, 0.2782, 0.8123, 0.2, 1.0, 0.2782, 0.8123, 0.2775, 0.7937, 0.2, 1.0, 0.3336, 0.6446, 0.3324, 0.6632, 0.4, 0.5, 0.2798, 0.8681, 0.2793, 0.8495, 0.2, 1.0, 0.2793, 0.8495, 0.2788, 0.8309, 0.2, 1.0, 0.4, 0.5, 0.3324, 0.6632, 0.3314, 0.6818, 0.3314, 0.6818, 0.3304, 0.7004, 0.4, 0.5, 0.2802, 0.8866, 0.2798, 0.8681, 0.2, 1.0, 0.2806, 0.9052, 0.2802, 0.8866, 0.2, 1.0, 0.2809, 0.9238, 0.2806, 0.9052, 0.2, 1.0, 0.4, 0.5, 0.3304, 0.7004, 0.3294, 0.7191, 0.2811, 0.9424, 0.2809, 0.9238, 0.2, 1.0, 0.3294, 0.7191, 0.3285, 0.7377, 0.4, 1.0, 0.3285, 0.7377, 0.3276, 0.7563, 0.4, 1.0, 0.2812, 0.9795, 0.2812, 0.9609, 0.2, 1.0, 0.2812, 0.9609, 0.2811, 0.9424, 0.2, 1.0, 0.3268, 0.7749, 0.3259, 0.7936, 0.4, 1.0, 0.4, 1.0, 0.3276, 0.7563, 0.3268, 0.7749, 0.2812, 0.998, 0.2812, 0.9795, 0.2, 1.0, 0.3189, 0.998, 0.2812, 0.998, 0.4, 1.0, 0.2812, 0.998, 0.2, 1.0, 0.4, 1.0, 0.4, 1.0, 0.3259, 0.7936, 0.3252, 0.8122, 0.3252, 0.8122, 0.3244, 0.8308, 0.4, 1.0, 0.3193, 0.9794, 0.3189, 0.998, 0.4, 1.0, 0.3237, 0.8494, 0.323, 0.868, 0.4, 1.0, 0.4, 1.0, 0.3244, 0.8308, 0.3237, 0.8494, 0.3198, 0.9609, 0.3193, 0.9794, 0.4, 1.0, 0.323, 0.868, 0.3223, 0.8866, 0.4, 1.0, 0.3204, 0.9423, 0.3198, 0.9609, 0.4, 1.0, 0.3216, 0.9051, 0.321, 0.9237, 0.4, 1.0, 0.321, 0.9237, 0.3204, 0.9423, 0.4, 1.0, 0.2, 1.0, 0.2, 0.5, 0.1247, 0.7191, 0.2, 0.5, 0.1414, 0.5, 0.1401, 0.5142, 0.1401, 0.5142, 0.138, 0.5328, 0.2, 0.5, 0.138, 0.5328, 0.136, 0.5514, 0.2, 0.5, 0.1342, 0.5701, 0.1326, 0.5887, 0.2, 0.5, 0.05859, 0.5, 2.98e-08, 0.5, 0.05828, 0.5148, 2.98e-08, 0.5, 2.98e-08, 1.0, 0.07023, 0.7193, 0.05828, 0.5148, 2.98e-08, 0.5, 0.05904, 0.5334, 0.06032, 0.552, 0.05904, 0.5334, 2.98e-08, 0.5, 0.06032, 0.552, 2.98e-08, 0.5, 0.06167, 0.5705, 0.2, 0.5, 0.136, 0.5514, 0.1342, 0.5701, 0.06167, 0.5705, 2.98e-08, 0.5, 0.06298, 0.5891, 0.06422, 0.6077, 0.06298, 0.5891, 2.98e-08, 0.5, 0.06422, 0.6077, 2.98e-08, 0.5, 0.06538, 0.6263, 0.1326, 0.5887, 0.1311, 0.6073, 0.2, 0.5, 0.1311, 0.6073, 0.1298, 0.6259, 0.2, 0.5, 0.06538, 0.6263, 2.98e-08, 0.5, 0.06647, 0.6449, 0.06749, 0.6635, 0.06647, 0.6449, 2.98e-08, 0.5, 0.06845, 0.6821, 0.06749, 0.6635, 2.98e-08, 0.5, 0.06845, 0.6821, 2.98e-08, 0.5, 0.06936, 0.7007, 0.1298, 0.6259, 0.1286, 0.6446, 0.2, 0.5, 0.07023, 0.7193, 0.06936, 0.7007, 2.98e-08, 0.5, 0.2, 0.5, 0.1286, 0.6446, 0.1275, 0.6632, 0.1265, 0.6818, 0.2, 0.5, 0.1275, 0.6632, 0.1265, 0.6818, 0.1256, 0.7004, 0.2, 0.5, 0.2, 1.0, 0.1247, 0.7191, 0.1239, 0.7377, 0.1256, 0.7004, 0.1247, 0.7191, 0.2, 0.5, 0.1231, 0.7563, 0.1224, 0.7749, 0.2, 1.0, 0.1224, 0.7749, 0.1217, 0.7936, 0.2, 1.0, 0.1239, 0.7377, 0.1231, 0.7563, 0.2, 1.0, 0.07105, 0.7379, 0.07023, 0.7193, 2.98e-08, 1.0, 0.07183, 0.7565, 0.07105, 0.7379, 2.98e-08, 1.0, 0.07258, 0.7751, 0.07183, 0.7565, 2.98e-08, 1.0, 0.07331, 0.7937, 0.07258, 0.7751, 2.98e-08, 1.0, 0.07401, 0.8123, 0.07331, 0.7937, 2.98e-08, 1.0, 0.07471, 0.8309, 0.07401, 0.8123, 2.98e-08, 1.0, 0.07539, 0.8495, 0.07471, 0.8309, 2.98e-08, 1.0, 0.07675, 0.8866, 0.07607, 0.8681, 2.98e-08, 1.0, 0.07607, 0.8681, 0.07539, 0.8495, 2.98e-08, 1.0, 0.07746, 0.9052, 0.07675, 0.8866, 2.98e-08, 1.0, 0.07818, 0.9238, 0.07746, 0.9052, 2.98e-08, 1.0, 0.07892, 0.9424, 0.07818, 0.9238, 2.98e-08, 1.0, 0.07967, 0.9609, 0.07892, 0.9424, 2.98e-08, 1.0, 0.08041, 0.9795, 0.07967, 0.9609, 2.98e-08, 1.0, 0.08108, 0.998, 0.08041, 0.9795, 2.98e-08, 1.0, 0.1184, 0.9794, 0.1188, 0.998, 0.2, 1.0, 0.2, 1.0, 0.1217, 0.7936, 0.1211, 0.8122, 0.1211, 0.8122, 0.1205, 0.8308, 0.2, 1.0, 0.12, 0.8494, 0.1195, 0.868, 0.2, 1.0, 0.2, 1.0, 0.1205, 0.8308, 0.12, 0.8494, 0.08108, 0.998, 2.98e-08, 1.0, 0.2, 1.0, 0.1188, 0.998, 0.08108, 0.998, 0.2, 1.0, 0.2, 1.0, 0.1195, 0.868, 0.119, 0.8866, 0.119, 0.8866, 0.1187, 0.9051, 0.2, 1.0, 0.1182, 0.9423, 0.1182, 0.9609, 0.2, 1.0, 0.1182, 0.9609, 0.1184, 0.9794, 0.2, 1.0, 0.1184, 0.9237, 0.1182, 0.9423, 0.2, 1.0, 0.2, 1.0, 0.1187, 0.9051, 0.1184, 0.9237, 0.5834, 0.1344, 0.6089, 0.05584, 0.6034, 0.1409, 0.6089, 0.05584, 0.6916, 0.05584, 0.6916, 0.07686, 0.6089, 0.05584, 0.6916, 0.07686, 0.6034, 0.1409, 0.8084, 0.07686, 0.8084, 0.05584, 0.8911, 0.05584, 0.6034, 0.1409, 0.6916, 0.07686, 0.5673, 0.2521, 0.6916, 0.07686, 0.8084, 0.07686, 0.5673, 0.2521, 0.5217, 0.3242, 0.5473, 0.2456, 0.5673, 0.2521, 0.8084, 0.07686, 0.8911, 0.05584, 0.8966, 0.1409, 0.8911, 0.05584, 0.9166, 0.1344, 0.8966, 0.1409, 0.5217, 0.3242, 0.5673, 0.2521, 0.601, 0.3557, 0.5673, 0.2521, 0.8084, 0.07686, 0.601, 0.3557, 0.601, 0.3557, 0.5886, 0.3727, 0.5217, 0.3242, 0.75, 0.49, 0.6831, 0.4414, 0.6955, 0.4244, 0.8169, 0.4414, 0.75, 0.49, 0.8045, 0.4244, 0.75, 0.49, 0.6955, 0.4244, 0.8045, 0.4244, 0.6955, 0.4244, 0.601, 0.3557, 0.8084, 0.07686, 0.8084, 0.07686, 0.8966, 0.1409, 0.6955, 0.4244, 0.8966, 0.1409, 0.9327, 0.2521, 0.6955, 0.4244, 0.9327, 0.2521, 0.9527, 0.2456, 0.9783, 0.3242, 0.9783, 0.3242, 0.9114, 0.3727, 0.899, 0.3557, 0.9327, 0.2521, 0.9783, 0.3242, 0.899, 0.3557, 0.899, 0.3557, 0.8045, 0.4244, 0.6955, 0.4244])
me_cube_001.update()

# ---- objects
ob_cube = bpy.data.objects.new('Cube', me_cube_001)

# ---- transforms, parenting, visibility, modifiers, constraints
ob_cube.location = (0.0, 0.0, 0.0)
ob_cube.show_wire = True

# ---- collection membership
col_collection.objects.link(ob_cube)

# ---- scene / render settings (as saved in the file)
scene.frame_start = 1; scene.frame_end = 250; scene.frame_set(1)
scene.render.engine = 'BLENDER_EEVEE_NEXT'
scene.cycles.sampling_pattern = 'TABULATED_SOBOL'
scene.eevee.ray_tracing_options.trace_max_roughness = 0.0
bpy.context.view_layer.update()

# ---- added for rendering (the .blend has no active camera and no usable light): camera, sun
cam_auto = bpy.data.cameras.new('AutoCamera')
cam_auto.lens = 50.0
cam_auto.sensor_width = 36.0
cam_auto.clip_end = 1000.0
ob_auto_camera = bpy.data.objects.new('AutoCamera', cam_auto)
scene.collection.objects.link(ob_auto_camera)
ob_auto_camera.location = (7.48344, -8.70915, 6.01776)
ob_auto_camera.rotation_euler = (1.09748, -7.21219e-08, 0.694738)
scene.camera = ob_auto_camera
light_auto_sun = bpy.data.lights.new('AutoSun', 'SUN')
light_auto_sun.energy = 3.0
light_auto_sun.angle = 0.0523599
ob_auto_sun = bpy.data.objects.new('AutoSun', light_auto_sun)
scene.collection.objects.link(ob_auto_sun)
ob_auto_sun.rotation_euler = (0.872665, 0.174533, 0.523599)
bpy.context.view_layer.update()
